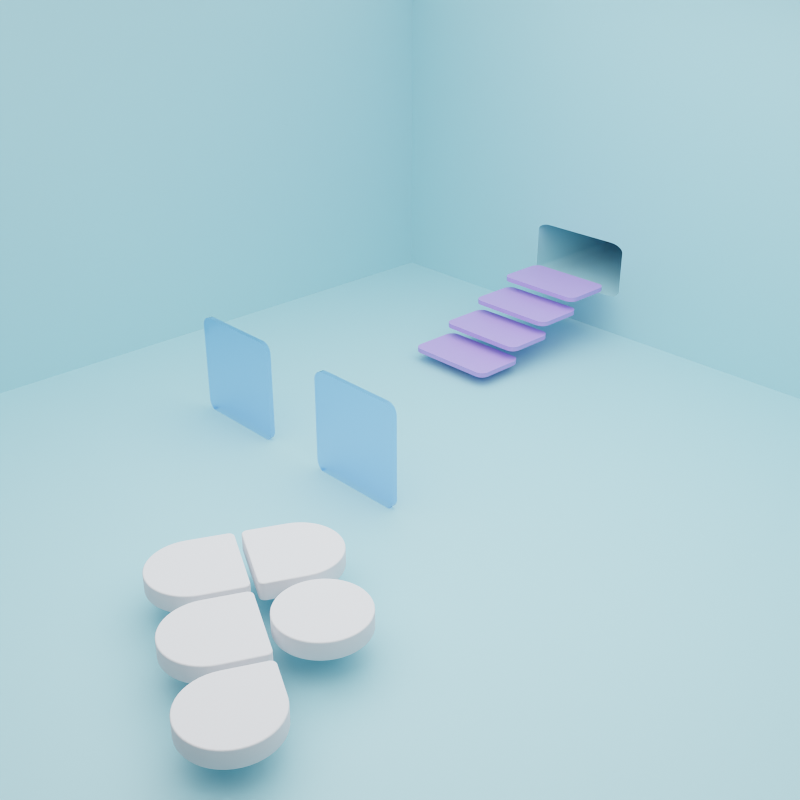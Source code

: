 # Source: figma.blend  (saved by Blender 3.0.42; exported with 4.5.12 LTS)
import bpy
from mathutils import Matrix  # noqa: F401  (used for matrix-valued properties, if any)

bpy.ops.wm.read_factory_settings(use_empty=True)
scene = bpy.context.scene
scene.name = 'Scene'

# ---- collections
col_collection = bpy.data.collections.new('Collection'); scene.collection.children.link(col_collection)
col_figma_svg = bpy.data.collections.new('figma.svg'); scene.collection.children.link(col_figma_svg)

# ---- materials (node trees are filled in below, after node groups)
mat_material_001 = bpy.data.materials.new('Material.001')
mat_material_002 = bpy.data.materials.new('Material.002')
mat_material_003 = bpy.data.materials.new('Material.003')
mat_svgmat = bpy.data.materials.new('SVGMat')
mat_svgmat.diffuse_color = (0.7379, 0.7605, 0.807, 1.0)
mat_svgmat.roughness = 0.8762

# ---- material node trees
mat_material_001.use_nodes = True; mat_material_001.node_tree.nodes.clear()
_N = mat_material_001.node_tree.nodes; _L = mat_material_001.node_tree.links
n0 = _N.new('ShaderNodeBsdfPrincipled'); n0.name = 'Principled BSDF'; n0.location = (10, 300)
n0.distribution = 'GGX'
n0.subsurface_method = 'RANDOM_WALK_SKIN'
n0.inputs[0].default_value = (0.3321, 0.6354, 0.7379, 1.0)
n0.inputs[2].default_value = 0.5709
n0.inputs[3].default_value = 1.45
n0.inputs[13].default_value = 0.5866
n0.inputs[27].default_value = (0.0, 0.0, 0.0, 1.0)
n0.inputs[28].default_value = 1.0
n1 = _N.new('ShaderNodeOutputMaterial'); n1.name = 'Material Output'; n1.location = (300, 300)
_L.new(n0.outputs[0], n1.inputs[0])
n1.is_active_output = True
mat_material_002.use_nodes = True; mat_material_002.node_tree.nodes.clear()
_N = mat_material_002.node_tree.nodes; _L = mat_material_002.node_tree.links
n0 = _N.new('ShaderNodeOutputMaterial'); n0.name = 'Material Output'; n0.location = (300, 300)
n1 = _N.new('ShaderNodeBsdfGlass'); n1.name = 'Glass BSDF'; n1.location = (10, 300)
n1.distribution = 'BECKMANN'
n1.inputs[0].default_value = (0.7073, 0.7928, 1.0, 1.0)
n1.inputs[1].default_value = 0.3504
n1.inputs[2].default_value = 0.95
_L.new(n1.outputs[0], n0.inputs[0])
n0.is_active_output = True
mat_material_003.use_nodes = True; mat_material_003.node_tree.nodes.clear()
_N = mat_material_003.node_tree.nodes; _L = mat_material_003.node_tree.links
n0 = _N.new('ShaderNodeBsdfPrincipled'); n0.name = 'Principled BSDF'; n0.location = (10, 300)
n0.distribution = 'GGX'
n0.subsurface_method = 'RANDOM_WALK_SKIN'
n0.inputs[0].default_value = (0.3805, 0.2712, 0.8, 1.0)
n0.inputs[3].default_value = 1.45
n0.inputs[27].default_value = (0.0, 0.0, 0.0, 1.0)
n0.inputs[28].default_value = 1.0
n1 = _N.new('ShaderNodeOutputMaterial'); n1.name = 'Material Output'; n1.location = (300, 300)
_L.new(n0.outputs[0], n1.inputs[0])
n1.is_active_output = True

# ---- world
world_world = bpy.data.worlds.new('World'); scene.world = world_world
world_world.use_nodes = True; world_world.node_tree.nodes.clear()
_N = world_world.node_tree.nodes; _L = world_world.node_tree.links
n0 = _N.new('ShaderNodeOutputWorld'); n0.name = 'World Output'; n0.location = (300, 300)
n1 = _N.new('ShaderNodeBackground'); n1.name = 'Background'; n1.location = (10, 300)
n1.inputs[0].default_value = (0.05088, 0.05088, 0.05088, 1.0)
_L.new(n1.outputs[0], n0.inputs[0])
n0.is_active_output = True
world_world.color = (0.05088, 0.05088, 0.05088)
world_world.use_sun_shadow = False
world_world.sun_shadow_jitter_overblur = 0.0

# ---- cameras
cam_camera = bpy.data.cameras.new('Camera')
cam_camera.clip_end = 100.0
cam_camera.ortho_scale = 7.314

# ---- lights
light_area = bpy.data.lights.new('Area', 'AREA')
light_area.transmission_factor = 0.0
light_area.energy = 392.7
light_area.shadow_soft_size = 1.0
light_area.shadow_maximum_resolution = 0.003
light_area.use_absolute_resolution = True
light_area.size = 1.0
light_area.size_y = 1.0
light_area_001 = bpy.data.lights.new('Area.001', 'AREA')
light_area_001.transmission_factor = 0.0
light_area_001.energy = 392.7
light_area_001.shadow_soft_size = 1.0
light_area_001.shadow_maximum_resolution = 0.003
light_area_001.use_absolute_resolution = True
light_area_001.size = 1.0
light_area_001.size_y = 1.0
light_area_002 = bpy.data.lights.new('Area.002', 'AREA')
light_area_002.transmission_factor = 0.0
light_area_002.energy = 392.7
light_area_002.shadow_soft_size = 1.0
light_area_002.shadow_maximum_resolution = 0.003
light_area_002.use_absolute_resolution = True
light_area_002.size = 1.0
light_area_002.size_y = 1.0

# ---- meshes
me_plane = bpy.data.meshes.new('Plane')
me_plane.from_pydata([(-1.0, -1.0, 0.0), (1.0, -1.0, 0.0), (-1.0, 1.0, 0.0), (1.0, 1.0, 0.0)], [], [(0, 1, 3, 2)])
_uv = me_plane.uv_layers.new(name='UVMap')
_uv.uv.foreach_set('vector', [0.0, 0.0, 1.0, 0.0, 1.0, 1.0, 0.0, 1.0])
me_plane.materials.append(mat_material_001)
me_plane.use_remesh_fix_poles = True
me_plane.use_remesh_preserve_attributes = False
me_plane.update()
me_plane_001 = bpy.data.meshes.new('Plane.001')
me_plane_001.from_pydata([(-1.0, -1.0, 0.0), (1.0, -1.0, 0.0), (-1.0, 1.0, 0.0), (1.0, 1.0, 0.0), (-1.0, 1.0, 0.0), (-1.0, -1.0, 0.0), (1.0, -1.0, 0.0), (1.0, 1.0, 0.0), (-1.0, 1.0, -0.3045), (-1.0, -1.0, -0.3045), (1.0, -1.0, -0.3045), (1.0, 1.0, -0.3045), (-1.0, 0.7507, 0.0), (-1.0, 0.5007, 0.0), (-1.0, 0.2507, 0.0), (-1.0, 0.0007003, 0.0), (-1.0, -0.2493, 0.0), (-1.0, -0.4993, 0.0), (-1.0, -0.7493, 0.0), (1.0, -0.7493, 0.0), (1.0, -0.4993, 0.0), (1.0, -0.2493, 0.0), (1.0, 0.0007003, 0.0), (1.0, 0.2507, 0.0), (1.0, 0.5007, 0.0), (1.0, 0.7507, 0.0), (-1.0, 0.7507, 0.0), (-1.0, 0.5007, 0.0), (-1.0, 0.2507, 0.0), (-1.0, 0.0007003, 0.0), (-1.0, -0.2493, 0.0), (-1.0, -0.4993, 0.0), (-1.0, -0.7493, 0.0), (1.0, -0.7493, 0.0), (1.0, -0.4993, 0.0), (1.0, -0.2493, 0.0), (1.0, 0.0007003, 0.0), (1.0, 0.2507, 0.0), (1.0, 0.5007, 0.0), (1.0, 0.7507, 0.0), (-1.0, 0.7507, -0.3045), (-1.0, 0.5007, -0.3045), (-1.0, 0.2507, -0.3045), (-1.0, 0.0007003, -0.3045), (-1.0, -0.2493, -0.3045), (-1.0, -0.4993, -0.3045), (-1.0, -0.7493, -0.3045), (1.0, -0.7493, -0.3045), (1.0, -0.4993, -0.3045), (1.0, -0.2493, -0.3045), (1.0, 0.0007003, -0.3045), (1.0, 0.2507, -0.3045), (1.0, 0.5007, -0.3045), (1.0, 0.7507, -0.3045), (-0.75, -1.0, 0.0), (-0.5, -1.0, 0.0), (-0.25, -1.0, 0.0), (0.0, -1.0, 0.0), (0.25, -1.0, 0.0), (0.5, -1.0, 0.0), (0.75, -1.0, 0.0), (0.75, 1.0, 0.0), (0.5, 1.0, 0.0), (0.25, 1.0, 0.0), (0.0, 1.0, 0.0), (-0.25, 1.0, 0.0), (-0.5, 1.0, 0.0), (-0.75, 1.0, 0.0), (-0.75, -1.0, 0.0), (-0.5, -1.0, 0.0), (-0.25, -1.0, 0.0), (0.0, -1.0, 0.0), (0.25, -1.0, 0.0), (0.5, -1.0, 0.0), (0.75, -1.0, 0.0), (0.75, 1.0, 0.0), (0.5, 1.0, 0.0), (0.25, 1.0, 0.0), (0.0, 1.0, 0.0), (-0.25, 1.0, 0.0), (-0.5, 1.0, 0.0), (-0.75, 1.0, 0.0), (-0.75, -1.0, -0.3045), (-0.5, -1.0, -0.3045), (-0.25, -1.0, -0.3045), (0.0, -1.0, -0.3045), (0.25, -1.0, -0.3045), (1.0, -0.4993, -0.8262), (0.75, -1.0, -0.3045), (0.75, 1.0, -0.3045), (0.5, 1.0, -0.3045), (0.25, 1.0, -0.3045), (0.0, 1.0, -0.3045), (-0.25, 1.0, -0.3045), (-0.5, 1.0, -0.3045), (-0.75, 1.0, -0.3045), (0.0, -1.0, -0.8262), (-0.5, -1.0, -0.5217), (1.0, -0.7493, -0.8262), (-1.0, 0.5007, -0.8262), (1.0, 1.0, -0.8262), (0.75, -1.0, -0.8262), (-1.0, -0.7493, -0.8262), (-0.25, 1.0, -0.8262), (-0.25, -1.0, -0.8262), (-0.75, -1.0, -0.5217), (-1.0, -0.4993, -0.8262), (-1.0, 0.7507, -0.8262), (1.0, 0.7507, -0.8262), (-1.0, -1.0, -0.8262), (0.0, 1.0, -0.8262), (-0.5, -1.0, -0.8262), (1.0, 0.5007, -0.8262), (-1.0, -0.2493, -0.8262), (-1.0, 1.0, -0.8262), (1.0, -1.0, -0.8262), (0.25, 1.0, -0.8262), (-0.75, -1.0, -0.8262), (1.0, 0.2507, -0.8262), (-1.0, 0.0007002, -0.8262), (-0.75, 1.0, -0.8262), (0.5, 1.0, -0.8262), (0.75, -1.0, -0.5217), (1.0, 0.0007002, -0.8262), (-1.0, 0.2507, -0.8262), (0.75, 1.0, -0.8262), (0.5, -1.0, -0.5217), (1.0, -0.2493, -0.8262), (-0.5, 1.0, -0.8262), (0.25, -1.0, -0.8262), (0.25, -1.0, -0.5217), (-0.75, -0.7493, 0.0), (-0.5, -0.7493, 0.0), (-0.25, -0.7493, 0.0), (0.0, -0.7493, 0.0), (0.25, -0.7493, 0.0), (0.5, -0.7493, 0.0), (0.75, -0.7493, 0.0), (-0.75, -0.4993, 0.0), (0.0, -0.4993, 0.0), (0.25, -0.4993, 0.0), (0.5, -0.4993, 0.0), (0.75, -0.4993, 0.0), (-0.75, -0.2493, 0.0), (0.0, -0.2493, 0.0), (0.25, -0.2493, 0.0), (0.5, -0.2493, 0.0), (0.75, -0.2493, 0.0), (-0.75, 0.0007003, 0.0), (-0.5, 0.0007003, 0.0), (-0.25, 0.0007003, 0.0), (0.0, 0.0007003, 0.0), (0.25, 0.0007003, 0.0), (0.5, 0.0007003, 0.0), (0.75, 0.0007003, 0.0), (-0.75, 0.2507, 0.0), (-0.5, 0.2507, 0.0), (-0.25, 0.2507, 0.0), (0.0, 0.2507, 0.0), (0.25, 0.2507, 0.0), (0.5, 0.2507, 0.0), (0.75, 0.2507, 0.0), (-0.75, 0.5007, 0.0), (-0.5, 0.5007, 0.0), (-0.25, 0.5007, 0.0), (0.0, 0.5007, 0.0), (0.25, 0.5007, 0.0), (0.5, 0.5007, 0.0), (0.75, 0.5007, 0.0), (-0.75, 0.7507, 0.0), (-0.5, 0.7507, 0.0), (-0.25, 0.7507, 0.0), (0.0, 0.7507, 0.0), (0.25, 0.7507, 0.0), (0.5, 0.7507, 0.0), (0.75, 0.7507, 0.0), (-0.2843, -0.2493, -0.464), (-0.25, -0.2836, -0.464), (-0.279, -0.2497, -0.464), (-0.2737, -0.251, -0.464), (-0.2687, -0.253, -0.464), (-0.2641, -0.2559, -0.464), (-0.2601, -0.2594, -0.464), (-0.2566, -0.2634, -0.464), (-0.2537, -0.268, -0.464), (-0.2517, -0.273, -0.464), (-0.2504, -0.2783, -0.464), (-0.5, -0.2836, -0.464), (-0.4657, -0.2493, -0.464), (-0.4996, -0.2783, -0.464), (-0.4983, -0.273, -0.464), (-0.4963, -0.268, -0.464), (-0.4934, -0.2634, -0.464), (-0.4899, -0.2594, -0.464), (-0.4859, -0.2559, -0.464), (-0.4813, -0.253, -0.464), (-0.4763, -0.251, -0.464), (-0.471, -0.2497, -0.464), (-0.25, -0.465, -0.464), (-0.2843, -0.4993, -0.464), (-0.2504, -0.4703, -0.464), (-0.2517, -0.4756, -0.464), (-0.2537, -0.4806, -0.464), (-0.2566, -0.4852, -0.464), (-0.2601, -0.4892, -0.464), (-0.2641, -0.4927, -0.464), (-0.2687, -0.4956, -0.464), (-0.2737, -0.4976, -0.464), (-0.279, -0.4989, -0.464), (-0.4657, -0.4993, -0.464), (-0.5, -0.465, -0.464), (-0.471, -0.4989, -0.464), (-0.4763, -0.4976, -0.464), (-0.4813, -0.4956, -0.464), (-0.4859, -0.4927, -0.464), (-0.4899, -0.4892, -0.464), (-0.4934, -0.4852, -0.464), (-0.4963, -0.4806, -0.464), (-0.4983, -0.4756, -0.464), (-0.4996, -0.4703, -0.464), (-0.5, -0.465, 0.0), (-0.4657, -0.4993, 0.0), (-0.5, -0.5336, 0.0), (-0.5343, -0.4993, 0.0), (-0.4996, -0.4703, 0.0), (-0.4983, -0.4756, 0.0), (-0.4963, -0.4806, 0.0), (-0.4934, -0.4852, 0.0), (-0.4899, -0.4892, 0.0), (-0.4859, -0.4927, 0.0), (-0.4813, -0.4956, 0.0), (-0.4763, -0.4976, 0.0), (-0.471, -0.4989, 0.0), (-0.2843, -0.4993, 0.0), (-0.25, -0.465, 0.0), (-0.2157, -0.4993, 0.0), (-0.25, -0.5336, 0.0), (-0.279, -0.4989, 0.0), (-0.2737, -0.4976, 0.0), (-0.2687, -0.4956, 0.0), (-0.2641, -0.4927, 0.0), (-0.2601, -0.4892, 0.0), (-0.2566, -0.4852, 0.0), (-0.2537, -0.4806, 0.0), (-0.2517, -0.4756, 0.0), (-0.2504, -0.4703, 0.0), (-0.4657, -0.2493, 0.0), (-0.5, -0.2836, 0.0), (-0.5343, -0.2493, 0.0), (-0.5, -0.215, 0.0), (-0.471, -0.2497, 0.0), (-0.4763, -0.251, 0.0), (-0.4813, -0.253, 0.0), (-0.4859, -0.2559, 0.0), (-0.4899, -0.2594, 0.0), (-0.4934, -0.2634, 0.0), (-0.4963, -0.268, 0.0), (-0.4983, -0.273, 0.0), (-0.4996, -0.2783, 0.0), (-0.25, -0.2836, 0.0), (-0.2843, -0.2493, 0.0), (-0.25, -0.215, 0.0), (-0.2157, -0.2493, 0.0), (-0.2504, -0.2783, 0.0), (-0.2517, -0.273, 0.0), (-0.2537, -0.268, 0.0), (-0.2566, -0.2634, 0.0), (-0.2601, -0.2594, 0.0), (-0.2641, -0.2559, 0.0), (-0.2687, -0.253, 0.0), (-0.2737, -0.251, 0.0), (-0.279, -0.2497, 0.0), (-0.4657, -0.4993, -0.2673), (-0.5, -0.465, -0.2673), (-0.471, -0.4989, -0.2673), (-0.4763, -0.4976, -0.2673), (-0.4813, -0.4956, -0.2673), (-0.4859, -0.4927, -0.2673), (-0.4899, -0.4892, -0.2673), (-0.4934, -0.4852, -0.2673), (-0.4963, -0.4806, -0.2673), (-0.4983, -0.4756, -0.2673), (-0.4996, -0.4703, -0.2673), (-0.25, -0.465, -0.2673), (-0.2843, -0.4993, -0.2673), (-0.2504, -0.4703, -0.2673), (-0.2517, -0.4756, -0.2673), (-0.2537, -0.4806, -0.2673), (-0.2566, -0.4852, -0.2673), (-0.2601, -0.4892, -0.2673), (-0.2641, -0.4927, -0.2673), (-0.2687, -0.4956, -0.2673), (-0.2737, -0.4976, -0.2673), (-0.279, -0.4989, -0.2673), (-0.5, -0.2836, -0.2673), (-0.4657, -0.2493, -0.2673), (-0.4996, -0.2783, -0.2673), (-0.4983, -0.273, -0.2673), (-0.4963, -0.268, -0.2673), (-0.4934, -0.2634, -0.2673), (-0.4899, -0.2594, -0.2673), (-0.4859, -0.2559, -0.2673), (-0.4813, -0.253, -0.2673), (-0.4763, -0.251, -0.2673), (-0.471, -0.2497, -0.2673), (-0.2843, -0.2493, -0.2673), (-0.25, -0.2836, -0.2673), (-0.279, -0.2497, -0.2673), (-0.2737, -0.251, -0.2673), (-0.2687, -0.253, -0.2673), (-0.2641, -0.2559, -0.2673), (-0.2601, -0.2594, -0.2673), (-0.2566, -0.2634, -0.2673), (-0.2537, -0.268, -0.2673), (-0.2517, -0.273, -0.2673), (-0.2504, -0.2783, -0.2673)], [], [(175, 61, 3, 25), (81, 4, 8, 95), (67, 2, 4, 81), (60, 1, 6, 74), (25, 3, 7, 39), (18, 0, 5, 32), (74, 6, 10, 88), (39, 7, 11, 53), (32, 5, 9, 46), (4, 26, 40, 8), (26, 27, 41, 40), (27, 28, 42, 41), (28, 29, 43, 42), (29, 30, 44, 43), (30, 31, 45, 44), (31, 32, 46, 45), (6, 33, 47, 10), (33, 34, 48, 47), (34, 35, 49, 48), (35, 36, 50, 49), (36, 37, 51, 50), (37, 38, 52, 51), (38, 39, 53, 52), (95, 8, 114, 120), (284, 272, 209, 199), (2, 12, 26, 4), (12, 13, 27, 26), (13, 14, 28, 27), (14, 15, 29, 28), (15, 16, 30, 29), (16, 17, 31, 30), (17, 18, 32, 31), (1, 19, 33, 6), (19, 20, 34, 33), (20, 21, 35, 34), (21, 22, 36, 35), (22, 23, 37, 36), (23, 24, 38, 37), (24, 25, 39, 38), (60, 137, 19, 1), (137, 142, 20, 19), (142, 147, 21, 20), (147, 154, 22, 21), (154, 161, 23, 22), (161, 168, 24, 23), (168, 175, 25, 24), (13, 12, 169, 162), (162, 169, 170, 163), (163, 170, 171, 164), (164, 171, 172, 165), (165, 172, 173, 166), (166, 173, 174, 167), (167, 174, 175, 168), (14, 13, 162, 155), (155, 162, 163, 156), (156, 163, 164, 157), (157, 164, 165, 158), (158, 165, 166, 159), (159, 166, 167, 160), (160, 167, 168, 161), (15, 14, 155, 148), (148, 155, 156, 149), (149, 156, 157, 150), (150, 157, 158, 151), (151, 158, 159, 152), (152, 159, 160, 153), (153, 160, 161, 154), (16, 15, 148, 143), (260, 305, 295, 246), (262, 261, 150, 151, 144), (144, 151, 152, 145), (145, 152, 153, 146), (146, 153, 154, 147), (17, 16, 143, 138), (132, 222, 221, 233, 236, 133), (133, 236, 235, 139, 134), (234, 283, 306, 259), (139, 144, 145, 140), (140, 145, 146, 141), (141, 146, 147, 142), (18, 17, 138, 131), (233, 221, 272, 284), (247, 294, 273, 220), (235, 234, 259, 262, 144, 139), (134, 139, 140, 135), (135, 140, 141, 136), (136, 141, 142, 137), (0, 18, 131, 54), (54, 131, 132, 55), (55, 132, 133, 56), (56, 133, 134, 57), (57, 134, 135, 58), (58, 135, 136, 59), (59, 136, 137, 60), (44, 45, 106, 113), (85, 86, 129, 96), (131, 138, 223, 222, 132), (86, 72, 130, 129), (88, 10, 115, 101), (47, 48, 87, 98), (69, 83, 111, 97), (94, 95, 120, 128), (83, 84, 104, 111), (73, 74, 122, 126), (82, 68, 105, 117), (91, 92, 110, 116), (9, 82, 117, 109), (45, 46, 102, 106), (48, 49, 127, 87), (50, 51, 118, 123), (90, 91, 116, 121), (40, 41, 99, 107), (68, 69, 97, 105), (53, 11, 100, 108), (273, 294, 187, 210), (11, 89, 125, 100), (89, 90, 121, 125), (52, 53, 108, 112), (92, 93, 103, 110), (43, 44, 113, 119), (84, 85, 96, 104), (306, 283, 198, 177), (108, 100, 125, 121, 116, 110, 103, 128, 120, 114, 107, 99, 124, 119, 113, 106, 102, 109, 117, 105, 97, 111, 104, 96, 129, 130, 126, 122, 101, 115, 98, 87, 127, 123, 118, 112), (51, 52, 112, 118), (8, 40, 107, 114), (41, 42, 124, 99), (46, 9, 109, 102), (10, 47, 98, 115), (5, 68, 82, 9), (69, 70, 84, 83), (70, 71, 85, 84), (71, 72, 86, 85), (42, 43, 119, 124), (93, 94, 128, 103), (74, 88, 101, 122), (72, 73, 126, 130), (0, 54, 68, 5), (54, 55, 69, 68), (55, 56, 70, 69), (56, 57, 71, 70), (57, 58, 72, 71), (58, 59, 73, 72), (59, 60, 74, 73), (3, 61, 75, 7), (61, 62, 76, 75), (62, 63, 77, 76), (63, 64, 78, 77), (64, 65, 79, 78), (65, 66, 80, 79), (66, 67, 81, 80), (7, 75, 89, 11), (75, 76, 90, 89), (76, 77, 91, 90), (77, 78, 92, 91), (78, 79, 93, 92), (79, 80, 94, 93), (80, 81, 95, 94), (12, 2, 67, 169), (169, 67, 66, 170), (170, 66, 65, 171), (171, 65, 64, 172), (172, 64, 63, 173), (173, 63, 62, 174), (174, 62, 61, 175), (246, 249, 149, 150, 261, 260), (143, 148, 149, 249, 248), (209, 211, 212, 213, 214, 215, 216, 217, 218, 219, 210, 187, 189, 190, 191, 192, 193, 194, 195, 196, 197, 188, 176, 178, 179, 180, 181, 182, 183, 184, 185, 186, 177, 198, 200, 201, 202, 203, 204, 205, 206, 207, 208, 199), (49, 50, 123, 127), (138, 143, 248, 247, 220, 223), (220, 224, 225, 226, 227, 228, 229, 230, 231, 232, 221, 222, 223), (233, 237, 238, 239, 240, 241, 242, 243, 244, 245, 234, 235, 236), (246, 250, 251, 252, 253, 254, 255, 256, 257, 258, 247, 248, 249), (259, 263, 264, 265, 266, 267, 268, 269, 270, 271, 260, 261, 262), (209, 272, 274, 211), (211, 274, 275, 212), (212, 275, 276, 213), (213, 276, 277, 214), (214, 277, 278, 215), (215, 278, 279, 216), (216, 279, 280, 217), (217, 280, 281, 218), (218, 281, 282, 219), (219, 282, 273, 210), (176, 305, 307, 178), (178, 307, 308, 179), (179, 308, 309, 180), (180, 309, 310, 181), (181, 310, 311, 182), (182, 311, 312, 183), (183, 312, 313, 184), (184, 313, 314, 185), (185, 314, 315, 186), (186, 315, 306, 177), (284, 199, 208, 293), (293, 208, 207, 292), (292, 207, 206, 291), (291, 206, 205, 290), (290, 205, 204, 289), (289, 204, 203, 288), (288, 203, 202, 287), (287, 202, 201, 286), (286, 201, 200, 285), (285, 200, 198, 283), (187, 294, 296, 189), (189, 296, 297, 190), (190, 297, 298, 191), (191, 298, 299, 192), (192, 299, 300, 193), (193, 300, 301, 194), (194, 301, 302, 195), (195, 302, 303, 196), (196, 303, 304, 197), (197, 304, 295, 188), (220, 273, 282, 224), (224, 282, 281, 225), (225, 281, 280, 226), (226, 280, 279, 227), (227, 279, 278, 228), (228, 278, 277, 229), (229, 277, 276, 230), (230, 276, 275, 231), (231, 275, 274, 232), (232, 274, 272, 221), (283, 234, 245, 285), (285, 245, 244, 286), (286, 244, 243, 287), (287, 243, 242, 288), (288, 242, 241, 289), (289, 241, 240, 290), (290, 240, 239, 291), (291, 239, 238, 292), (292, 238, 237, 293), (293, 237, 233, 284), (305, 260, 271, 307), (307, 271, 270, 308), (308, 270, 269, 309), (309, 269, 268, 310), (310, 268, 267, 311), (311, 267, 266, 312), (312, 266, 265, 313), (313, 265, 264, 314), (314, 264, 263, 315), (315, 263, 259, 306), (294, 247, 258, 296), (296, 258, 257, 297), (297, 257, 256, 298), (298, 256, 255, 299), (299, 255, 254, 300), (300, 254, 253, 301), (301, 253, 252, 302), (302, 252, 251, 303), (303, 251, 250, 304), (304, 250, 246, 295), (295, 305, 176, 188)])
_uv = me_plane_001.uv_layers.new(name='UVMap')
_uv.uv.foreach_set('vector', [0.875, 0.8754, 0.875, 1.0, 1.0, 1.0, 1.0, 0.8754, 0.125, 1.0, 0.0, 1.0, 0.0, 1.0, 0.125, 1.0, 0.125, 1.0, 0.0, 1.0, 0.0, 1.0, 0.125, 1.0, 0.875, 0.0, 1.0, 0.0, 1.0, 0.0, 0.875, 0.0, 1.0, 0.8754, 1.0, 1.0, 1.0, 1.0, 1.0, 0.8754, 0.0, 0.1254, 0.0, 0.0, 0.0, 0.0, 0.0, 0.1254, 0.875, 0.0, 1.0, 0.0, 1.0, 0.0, 0.875, 0.0, 1.0, 0.8754, 1.0, 1.0, 1.0, 1.0, 1.0, 0.8754, 0.0, 0.1254, 0.0, 0.0, 0.0, 0.0, 0.0, 0.1254, 0.0, 1.0, 0.0, 0.8754, 0.0, 0.8754, 0.0, 1.0, 0.0, 0.8754, 0.0, 0.7504, 0.0, 0.7504, 0.0, 0.8754, 0.0, 0.7504, 0.0, 0.6254, 0.0, 0.6254, 0.0, 0.7504, 0.0, 0.6254, 0.0, 0.5004, 0.0, 0.5004, 0.0, 0.6254, 0.0, 0.5004, 0.0, 0.3754, 0.0, 0.3754, 0.0, 0.5004, 0.0, 0.3754, 0.0, 0.2504, 0.0, 0.2504, 0.0, 0.3754, 0.0, 0.2504, 0.0, 0.1254, 0.0, 0.1254, 0.0, 0.2504, 1.0, 0.0, 1.0, 0.1254, 1.0, 0.1254, 1.0, 0.0, 1.0, 0.1254, 1.0, 0.2504, 1.0, 0.2504, 1.0, 0.1254, 1.0, 0.2504, 1.0, 0.3754, 1.0, 0.3754, 1.0, 0.2504, 1.0, 0.3754, 1.0, 0.5004, 1.0, 0.5004, 1.0, 0.3754, 1.0, 0.5004, 1.0, 0.6254, 1.0, 0.6254, 1.0, 0.5004, 1.0, 0.6254, 1.0, 0.7504, 1.0, 0.7504, 1.0, 0.6254, 1.0, 0.7504, 1.0, 0.8754, 1.0, 0.8754, 1.0, 0.7504, 0.125, 1.0, 0.0, 1.0, 0.0, 1.0, 0.125, 1.0, 0.3578, 0.2504, 0.2672, 0.2504, 0.2672, 0.2504, 0.3578, 0.2504, 0.0, 1.0, 0.0, 0.8754, 0.0, 0.8754, 0.0, 1.0, 0.0, 0.8754, 0.0, 0.7504, 0.0, 0.7504, 0.0, 0.8754, 0.0, 0.7504, 0.0, 0.6254, 0.0, 0.6254, 0.0, 0.7504, 0.0, 0.6254, 0.0, 0.5004, 0.0, 0.5004, 0.0, 0.6254, 0.0, 0.5004, 0.0, 0.3754, 0.0, 0.3754, 0.0, 0.5004, 0.0, 0.3754, 0.0, 0.2504, 0.0, 0.2504, 0.0, 0.3754, 0.0, 0.2504, 0.0, 0.1254, 0.0, 0.1254, 0.0, 0.2504, 1.0, 0.0, 1.0, 0.1254, 1.0, 0.1254, 1.0, 0.0, 1.0, 0.1254, 1.0, 0.2504, 1.0, 0.2504, 1.0, 0.1254, 1.0, 0.2504, 1.0, 0.3754, 1.0, 0.3754, 1.0, 0.2504, 1.0, 0.3754, 1.0, 0.5004, 1.0, 0.5004, 1.0, 0.3754, 1.0, 0.5004, 1.0, 0.6254, 1.0, 0.6254, 1.0, 0.5004, 1.0, 0.6254, 1.0, 0.7504, 1.0, 0.7504, 1.0, 0.6254, 1.0, 0.7504, 1.0, 0.8754, 1.0, 0.8754, 1.0, 0.7504, 0.875, 0.0, 0.875, 0.1254, 1.0, 0.1254, 1.0, 0.0, 0.875, 0.1254, 0.875, 0.2504, 1.0, 0.2504, 1.0, 0.1254, 0.875, 0.2504, 0.875, 0.3754, 1.0, 0.3754, 1.0, 0.2504, 0.875, 0.3754, 0.875, 0.5004, 1.0, 0.5004, 1.0, 0.3754, 0.875, 0.5004, 0.875, 0.6254, 1.0, 0.6254, 1.0, 0.5004, 0.875, 0.6254, 0.875, 0.7504, 1.0, 0.7504, 1.0, 0.6254, 0.875, 0.7504, 0.875, 0.8754, 1.0, 0.8754, 1.0, 0.7504, 0.0, 0.7504, 0.0, 0.8754, 0.125, 0.8754, 0.125, 0.7504, 0.125, 0.7504, 0.125, 0.8754, 0.25, 0.8754, 0.25, 0.7504, 0.25, 0.7504, 0.25, 0.8754, 0.375, 0.8754, 0.375, 0.7504, 0.375, 0.7504, 0.375, 0.8754, 0.5, 0.8754, 0.5, 0.7504, 0.5, 0.7504, 0.5, 0.8754, 0.625, 0.8754, 0.625, 0.7504, 0.625, 0.7504, 0.625, 0.8754, 0.75, 0.8754, 0.75, 0.7504, 0.75, 0.7504, 0.75, 0.8754, 0.875, 0.8754, 0.875, 0.7504, 0.0, 0.6254, 0.0, 0.7504, 0.125, 0.7504, 0.125, 0.6254, 0.125, 0.6254, 0.125, 0.7504, 0.25, 0.7504, 0.25, 0.6254, 0.25, 0.6254, 0.25, 0.7504, 0.375, 0.7504, 0.375, 0.6254, 0.375, 0.6254, 0.375, 0.7504, 0.5, 0.7504, 0.5, 0.6254, 0.5, 0.6254, 0.5, 0.7504, 0.625, 0.7504, 0.625, 0.6254, 0.625, 0.6254, 0.625, 0.7504, 0.75, 0.7504, 0.75, 0.6254, 0.75, 0.6254, 0.75, 0.7504, 0.875, 0.7504, 0.875, 0.6254, 0.0, 0.5004, 0.0, 0.6254, 0.125, 0.6254, 0.125, 0.5004, 0.125, 0.5004, 0.125, 0.6254, 0.25, 0.6254, 0.25, 0.5004, 0.25, 0.5004, 0.25, 0.6254, 0.375, 0.6254, 0.375, 0.5004, 0.375, 0.5004, 0.375, 0.6254, 0.5, 0.6254, 0.5, 0.5004, 0.5, 0.5004, 0.5, 0.6254, 0.625, 0.6254, 0.625, 0.5004, 0.625, 0.5004, 0.625, 0.6254, 0.75, 0.6254, 0.75, 0.5004, 0.75, 0.5004, 0.75, 0.6254, 0.875, 0.6254, 0.875, 0.5004, 0.0, 0.3754, 0.0, 0.5004, 0.125, 0.5004, 0.125, 0.3754, 0.3578, 0.3754, 0.3578, 0.3754, 0.2672, 0.3754, 0.2672, 0.3754, 0.3922, 0.3754, 0.375, 0.3925, 0.375, 0.5004, 0.5, 0.5004, 0.5, 0.3754, 0.5, 0.3754, 0.5, 0.5004, 0.625, 0.5004, 0.625, 0.3754, 0.625, 0.3754, 0.625, 0.5004, 0.75, 0.5004, 0.75, 0.3754, 0.75, 0.3754, 0.75, 0.5004, 0.875, 0.5004, 0.875, 0.3754, 0.0, 0.2504, 0.0, 0.3754, 0.125, 0.3754, 0.125, 0.2504, 0.25, 0.1254, 0.25, 0.2332, 0.2672, 0.2504, 0.3578, 0.2504, 0.375, 0.2332, 0.375, 0.1254, 0.375, 0.1254, 0.375, 0.2332, 0.3922, 0.2504, 0.5, 0.2504, 0.5, 0.1254, 0.375, 0.2675, 0.375, 0.2675, 0.375, 0.3582, 0.375, 0.3582, 0.5, 0.2504, 0.5, 0.3754, 0.625, 0.3754, 0.625, 0.2504, 0.625, 0.2504, 0.625, 0.3754, 0.75, 0.3754, 0.75, 0.2504, 0.75, 0.2504, 0.75, 0.3754, 0.875, 0.3754, 0.875, 0.2504, 0.0, 0.1254, 0.0, 0.2504, 0.125, 0.2504, 0.125, 0.1254, 0.3578, 0.2504, 0.2672, 0.2504, 0.2672, 0.2504, 0.3578, 0.2504, 0.25, 0.3582, 0.25, 0.3582, 0.25, 0.2675, 0.25, 0.2675, 0.3922, 0.2504, 0.375, 0.2675, 0.375, 0.3582, 0.3922, 0.3754, 0.5, 0.3754, 0.5, 0.2504, 0.5, 0.1254, 0.5, 0.2504, 0.625, 0.2504, 0.625, 0.1254, 0.625, 0.1254, 0.625, 0.2504, 0.75, 0.2504, 0.75, 0.1254, 0.75, 0.1254, 0.75, 0.2504, 0.875, 0.2504, 0.875, 0.1254, 0.0, 0.0, 0.0, 0.1254, 0.125, 0.1254, 0.125, 0.0, 0.125, 0.0, 0.125, 0.1254, 0.25, 0.1254, 0.25, 0.0, 0.25, 0.0, 0.25, 0.1254, 0.375, 0.1254, 0.375, 0.0, 0.375, 0.0, 0.375, 0.1254, 0.5, 0.1254, 0.5, 0.0, 0.5, 0.0, 0.5, 0.1254, 0.625, 0.1254, 0.625, 0.0, 0.625, 0.0, 0.625, 0.1254, 0.75, 0.1254, 0.75, 0.0, 0.75, 0.0, 0.75, 0.1254, 0.875, 0.1254, 0.875, 0.0, 0.0, 0.3754, 0.0, 0.2504, 0.0, 0.2504, 0.0, 0.3754, 0.5, 0.0, 0.625, 0.0, 0.625, 0.0, 0.5, 0.0, 0.125, 0.1254, 0.125, 0.2504, 0.2328, 0.2504, 0.25, 0.2332, 0.25, 0.1254, 0.625, 0.0, 0.625, 0.0, 0.625, 0.0, 0.625, 0.0, 0.875, 0.0, 1.0, 0.0, 1.0, 0.0, 0.875, 0.0, 1.0, 0.1254, 1.0, 0.2504, 1.0, 0.2504, 1.0, 0.1254, 0.25, 0.0, 0.25, 0.0, 0.25, 0.0, 0.25, 0.0, 0.25, 1.0, 0.125, 1.0, 0.125, 1.0, 0.25, 1.0, 0.25, 0.0, 0.375, 0.0, 0.375, 0.0, 0.25, 0.0, 0.75, 0.0, 0.875, 0.0, 0.875, 0.0, 0.75, 0.0, 0.125, 0.0, 0.125, 0.0, 0.125, 0.0, 0.125, 0.0, 0.625, 1.0, 0.5, 1.0, 0.5, 1.0, 0.625, 1.0, 0.0, 0.0, 0.125, 0.0, 0.125, 0.0, 0.0, 0.0, 0.0, 0.2504, 0.0, 0.1254, 0.0, 0.1254, 0.0, 0.2504, 1.0, 0.2504, 1.0, 0.3754, 1.0, 0.3754, 1.0, 0.2504, 1.0, 0.5004, 1.0, 0.6254, 1.0, 0.6254, 1.0, 0.5004, 0.75, 1.0, 0.625, 1.0, 0.625, 1.0, 0.75, 1.0, 0.0, 0.8754, 0.0, 0.7504, 0.0, 0.7504, 0.0, 0.8754, 0.125, 0.0, 0.25, 0.0, 0.25, 0.0, 0.125, 0.0, 1.0, 0.8754, 1.0, 1.0, 1.0, 1.0, 1.0, 0.8754, 0.25, 0.2675, 0.25, 0.3582, 0.25, 0.3582, 0.25, 0.2675, 1.0, 1.0, 0.875, 1.0, 0.875, 1.0, 1.0, 1.0, 0.875, 1.0, 0.75, 1.0, 0.75, 1.0, 0.875, 1.0, 1.0, 0.7504, 1.0, 0.8754, 1.0, 0.8754, 1.0, 0.7504, 0.5, 1.0, 0.375, 1.0, 0.375, 1.0, 0.5, 1.0, 0.0, 0.5004, 0.0, 0.3754, 0.0, 0.3754, 0.0, 0.5004, 0.375, 0.0, 0.5, 0.0, 0.5, 0.0, 0.375, 0.0, 0.375, 0.3582, 0.375, 0.2675, 0.375, 0.2675, 0.375, 0.3582, 1.0, 0.8754, 1.0, 1.0, 0.875, 1.0, 0.75, 1.0, 0.625, 1.0, 0.5, 1.0, 0.375, 1.0, 0.25, 1.0, 0.125, 1.0, 0.0, 1.0, 0.0, 0.8754, 0.0, 0.7504, 0.0, 0.6254, 0.0, 0.5004, 0.0, 0.3754, 0.0, 0.2504, 0.0, 0.1254, 0.0, 0.0, 0.125, 0.0, 0.125, 0.0, 0.25, 0.0, 0.25, 0.0, 0.375, 0.0, 0.5, 0.0, 0.625, 0.0, 0.625, 0.0, 0.75, 0.0, 0.875, 0.0, 0.875, 0.0, 1.0, 0.0, 1.0, 0.1254, 1.0, 0.2504, 1.0, 0.3754, 1.0, 0.5004, 1.0, 0.6254, 1.0, 0.7504, 1.0, 0.6254, 1.0, 0.7504, 1.0, 0.7504, 1.0, 0.6254, 0.0, 1.0, 0.0, 0.8754, 0.0, 0.8754, 0.0, 1.0, 0.0, 0.7504, 0.0, 0.6254, 0.0, 0.6254, 0.0, 0.7504, 0.0, 0.1254, 0.0, 0.0, 0.0, 0.0, 0.0, 0.1254, 1.0, 0.0, 1.0, 0.1254, 1.0, 0.1254, 1.0, 0.0, 0.0, 0.0, 0.125, 0.0, 0.125, 0.0, 0.0, 0.0, 0.25, 0.0, 0.375, 0.0, 0.375, 0.0, 0.25, 0.0, 0.375, 0.0, 0.5, 0.0, 0.5, 0.0, 0.375, 0.0, 0.5, 0.0, 0.625, 0.0, 0.625, 0.0, 0.5, 0.0, 0.0, 0.6254, 0.0, 0.5004, 0.0, 0.5004, 0.0, 0.6254, 0.375, 1.0, 0.25, 1.0, 0.25, 1.0, 0.375, 1.0, 0.875, 0.0, 0.875, 0.0, 0.875, 0.0, 0.875, 0.0, 0.625, 0.0, 0.75, 0.0, 0.75, 0.0, 0.625, 0.0, 0.0, 0.0, 0.125, 0.0, 0.125, 0.0, 0.0, 0.0, 0.125, 0.0, 0.25, 0.0, 0.25, 0.0, 0.125, 0.0, 0.25, 0.0, 0.375, 0.0, 0.375, 0.0, 0.25, 0.0, 0.375, 0.0, 0.5, 0.0, 0.5, 0.0, 0.375, 0.0, 0.5, 0.0, 0.625, 0.0, 0.625, 0.0, 0.5, 0.0, 0.625, 0.0, 0.75, 0.0, 0.75, 0.0, 0.625, 0.0, 0.75, 0.0, 0.875, 0.0, 0.875, 0.0, 0.75, 0.0, 1.0, 1.0, 0.875, 1.0, 0.875, 1.0, 1.0, 1.0, 0.875, 1.0, 0.75, 1.0, 0.75, 1.0, 0.875, 1.0, 0.75, 1.0, 0.625, 1.0, 0.625, 1.0, 0.75, 1.0, 0.625, 1.0, 0.5, 1.0, 0.5, 1.0, 0.625, 1.0, 0.5, 1.0, 0.375, 1.0, 0.375, 1.0, 0.5, 1.0, 0.375, 1.0, 0.25, 1.0, 0.25, 1.0, 0.375, 1.0, 0.25, 1.0, 0.125, 1.0, 0.125, 1.0, 0.25, 1.0, 1.0, 1.0, 0.875, 1.0, 0.875, 1.0, 1.0, 1.0, 0.875, 1.0, 0.75, 1.0, 0.75, 1.0, 0.875, 1.0, 0.75, 1.0, 0.625, 1.0, 0.625, 1.0, 0.75, 1.0, 0.625, 1.0, 0.5, 1.0, 0.5, 1.0, 0.625, 1.0, 0.5, 1.0, 0.375, 1.0, 0.375, 1.0, 0.5, 1.0, 0.375, 1.0, 0.25, 1.0, 0.25, 1.0, 0.375, 1.0, 0.25, 1.0, 0.125, 1.0, 0.125, 1.0, 0.25, 1.0, 0.0, 0.8754, 0.0, 1.0, 0.125, 1.0, 0.125, 0.8754, 0.125, 0.8754, 0.125, 1.0, 0.25, 1.0, 0.25, 0.8754, 0.25, 0.8754, 0.25, 1.0, 0.375, 1.0, 0.375, 0.8754, 0.375, 0.8754, 0.375, 1.0, 0.5, 1.0, 0.5, 0.8754, 0.5, 0.8754, 0.5, 1.0, 0.625, 1.0, 0.625, 0.8754, 0.625, 0.8754, 0.625, 1.0, 0.75, 1.0, 0.75, 0.8754, 0.75, 0.8754, 0.75, 1.0, 0.875, 1.0, 0.875, 0.8754, 0.2672, 0.3754, 0.25, 0.3925, 0.25, 0.5004, 0.375, 0.5004, 0.375, 0.3925, 0.3578, 0.3754, 0.125, 0.3754, 0.125, 0.5004, 0.25, 0.5004, 0.25, 0.3925, 0.2328, 0.3754, 0.2672, 0.2504, 0.2645, 0.2504, 0.2619, 0.2506, 0.2594, 0.251, 0.2571, 0.2514, 0.2517, 0.252, 0.2511, 0.2574, 0.2506, 0.2597, 0.2503, 0.2622, 0.2501, 0.2648, 0.25, 0.2675, 0.25, 0.3582, 0.2501, 0.3609, 0.2503, 0.3635, 0.2506, 0.366, 0.2511, 0.3683, 0.2517, 0.3737, 0.2571, 0.3743, 0.2594, 0.3747, 0.2619, 0.3751, 0.2645, 0.3753, 0.2672, 0.3754, 0.3578, 0.3754, 0.3605, 0.3753, 0.3631, 0.3751, 0.3656, 0.3747, 0.3679, 0.3743, 0.3733, 0.3737, 0.3739, 0.3683, 0.3744, 0.366, 0.3747, 0.3635, 0.3749, 0.3609, 0.375, 0.3582, 0.375, 0.2675, 0.3749, 0.2648, 0.3747, 0.2622, 0.3744, 0.2597, 0.3739, 0.2574, 0.3733, 0.252, 0.3679, 0.2514, 0.3656, 0.251, 0.3631, 0.2506, 0.3605, 0.2504, 0.3578, 0.2504, 1.0, 0.3754, 1.0, 0.5004, 1.0, 0.5004, 1.0, 0.3754, 0.125, 0.2504, 0.125, 0.3754, 0.2328, 0.3754, 0.25, 0.3582, 0.25, 0.2675, 0.2328, 0.2504, 0.25, 0.2675, 0.25, 0.2648, 0.25, 0.2622, 0.25, 0.2597, 0.25, 0.2574, 0.25, 0.2554, 0.25, 0.2536, 0.25, 0.2522, 0.25, 0.2512, 0.25, 0.2506, 0.25, 0.2504, 0.25, 0.2332, 0.2328, 0.2504, 0.3578, 0.2504, 0.3605, 0.2504, 0.3631, 0.2504, 0.3656, 0.2504, 0.3679, 0.2504, 0.37, 0.2504, 0.3717, 0.2504, 0.3731, 0.2504, 0.3742, 0.2504, 0.3748, 0.2504, 0.375, 0.2504, 0.3922, 0.2504, 0.375, 0.2332, 0.2672, 0.3754, 0.2645, 0.3754, 0.2619, 0.3754, 0.2594, 0.3754, 0.2571, 0.3754, 0.255, 0.3754, 0.2533, 0.3754, 0.2519, 0.3754, 0.2508, 0.3754, 0.2502, 0.3754, 0.25, 0.3754, 0.2328, 0.3754, 0.25, 0.3925, 0.375, 0.3582, 0.375, 0.3609, 0.375, 0.3635, 0.375, 0.366, 0.375, 0.3683, 0.375, 0.3703, 0.375, 0.3721, 0.375, 0.3735, 0.375, 0.3745, 0.375, 0.3751, 0.375, 0.3754, 0.375, 0.3925, 0.3922, 0.3754, 0.2672, 0.2504, 0.2672, 0.2504, 0.2645, 0.2504, 0.2645, 0.2504, 0.2645, 0.2504, 0.2645, 0.2504, 0.2619, 0.2504, 0.2619, 0.2506, 0.2619, 0.2506, 0.2619, 0.2504, 0.2594, 0.2504, 0.2594, 0.251, 0.2594, 0.251, 0.2594, 0.2504, 0.2571, 0.2504, 0.2571, 0.2514, 0.2571, 0.2514, 0.2571, 0.2504, 0.25, 0.2504, 0.2517, 0.252, 0.2517, 0.252, 0.25, 0.2504, 0.25, 0.2574, 0.2511, 0.2574, 0.2511, 0.2574, 0.25, 0.2574, 0.25, 0.2597, 0.2506, 0.2597, 0.2506, 0.2597, 0.25, 0.2597, 0.25, 0.2622, 0.2503, 0.2622, 0.2503, 0.2622, 0.25, 0.2622, 0.25, 0.2648, 0.2501, 0.2648, 0.2501, 0.2648, 0.25, 0.2648, 0.25, 0.2675, 0.25, 0.2675, 0.3578, 0.3754, 0.3578, 0.3754, 0.3605, 0.3754, 0.3605, 0.3753, 0.3605, 0.3753, 0.3605, 0.3754, 0.3631, 0.3754, 0.3631, 0.3751, 0.3631, 0.3751, 0.3631, 0.3754, 0.3656, 0.3754, 0.3656, 0.3747, 0.3656, 0.3747, 0.3656, 0.3754, 0.3679, 0.3754, 0.3679, 0.3743, 0.3679, 0.3743, 0.3679, 0.3754, 0.375, 0.3754, 0.3733, 0.3737, 0.3733, 0.3737, 0.375, 0.3754, 0.375, 0.3683, 0.3739, 0.3683, 0.3739, 0.3683, 0.375, 0.3683, 0.375, 0.366, 0.3744, 0.366, 0.3744, 0.366, 0.375, 0.366, 0.375, 0.3635, 0.3747, 0.3635, 0.3747, 0.3635, 0.375, 0.3635, 0.375, 0.3609, 0.3749, 0.3609, 0.3749, 0.3609, 0.375, 0.3609, 0.375, 0.3582, 0.375, 0.3582, 0.3578, 0.2504, 0.3578, 0.2504, 0.3605, 0.2504, 0.3605, 0.2504, 0.3605, 0.2504, 0.3605, 0.2504, 0.3631, 0.2506, 0.3631, 0.2504, 0.3631, 0.2504, 0.3631, 0.2506, 0.3656, 0.251, 0.3656, 0.2504, 0.3656, 0.2504, 0.3656, 0.251, 0.3679, 0.2514, 0.3679, 0.2504, 0.3679, 0.2504, 0.3679, 0.2514, 0.3733, 0.252, 0.375, 0.2504, 0.375, 0.2504, 0.3733, 0.252, 0.3739, 0.2574, 0.375, 0.2574, 0.375, 0.2574, 0.3739, 0.2574, 0.3744, 0.2597, 0.375, 0.2597, 0.375, 0.2597, 0.3744, 0.2597, 0.3747, 0.2622, 0.375, 0.2622, 0.375, 0.2622, 0.3747, 0.2622, 0.3749, 0.2648, 0.375, 0.2648, 0.375, 0.2648, 0.3749, 0.2648, 0.375, 0.2675, 0.375, 0.2675, 0.25, 0.3582, 0.25, 0.3582, 0.25, 0.3609, 0.2501, 0.3609, 0.2501, 0.3609, 0.25, 0.3609, 0.25, 0.3635, 0.2503, 0.3635, 0.2503, 0.3635, 0.25, 0.3635, 0.25, 0.366, 0.2506, 0.366, 0.2506, 0.366, 0.25, 0.366, 0.25, 0.3683, 0.2511, 0.3683, 0.2511, 0.3683, 0.25, 0.3683, 0.25, 0.3754, 0.2517, 0.3737, 0.2517, 0.3737, 0.25, 0.3754, 0.2571, 0.3754, 0.2571, 0.3743, 0.2571, 0.3743, 0.2571, 0.3754, 0.2594, 0.3754, 0.2594, 0.3747, 0.2594, 0.3747, 0.2594, 0.3754, 0.2619, 0.3754, 0.2619, 0.3751, 0.2619, 0.3751, 0.2619, 0.3754, 0.2645, 0.3754, 0.2645, 0.3753, 0.2645, 0.3753, 0.2645, 0.3754, 0.2672, 0.3754, 0.2672, 0.3754, 0.25, 0.2675, 0.25, 0.2675, 0.25, 0.2648, 0.25, 0.2648, 0.25, 0.2648, 0.25, 0.2648, 0.25, 0.2622, 0.25, 0.2622, 0.25, 0.2622, 0.25, 0.2622, 0.25, 0.2597, 0.25, 0.2597, 0.25, 0.2597, 0.25, 0.2597, 0.25, 0.2574, 0.25, 0.2574, 0.25, 0.2574, 0.25, 0.2574, 0.25, 0.2504, 0.25, 0.2504, 0.25, 0.2504, 0.25, 0.2504, 0.2571, 0.2504, 0.2571, 0.2504, 0.2571, 0.2504, 0.2571, 0.2504, 0.2594, 0.2504, 0.2594, 0.2504, 0.2594, 0.2504, 0.2594, 0.2504, 0.2619, 0.2504, 0.2619, 0.2504, 0.2619, 0.2504, 0.2619, 0.2504, 0.2645, 0.2504, 0.2645, 0.2504, 0.2645, 0.2504, 0.2645, 0.2504, 0.2672, 0.2504, 0.2672, 0.2504, 0.375, 0.2675, 0.375, 0.2675, 0.375, 0.2648, 0.375, 0.2648, 0.375, 0.2648, 0.375, 0.2648, 0.375, 0.2622, 0.375, 0.2622, 0.375, 0.2622, 0.375, 0.2622, 0.375, 0.2597, 0.375, 0.2597, 0.375, 0.2597, 0.375, 0.2597, 0.375, 0.2574, 0.375, 0.2574, 0.375, 0.2574, 0.375, 0.2574, 0.375, 0.2504, 0.375, 0.2504, 0.375, 0.2504, 0.375, 0.2504, 0.3679, 0.2504, 0.3679, 0.2504, 0.3679, 0.2504, 0.3679, 0.2504, 0.3656, 0.2504, 0.3656, 0.2504, 0.3656, 0.2504, 0.3656, 0.2504, 0.3631, 0.2504, 0.3631, 0.2504, 0.3631, 0.2504, 0.3631, 0.2504, 0.3605, 0.2504, 0.3605, 0.2504, 0.3605, 0.2504, 0.3605, 0.2504, 0.3578, 0.2504, 0.3578, 0.2504, 0.3578, 0.3754, 0.3578, 0.3754, 0.3605, 0.3754, 0.3605, 0.3754, 0.3605, 0.3754, 0.3605, 0.3754, 0.3631, 0.3754, 0.3631, 0.3754, 0.3631, 0.3754, 0.3631, 0.3754, 0.3656, 0.3754, 0.3656, 0.3754, 0.3656, 0.3754, 0.3656, 0.3754, 0.3679, 0.3754, 0.3679, 0.3754, 0.3679, 0.3754, 0.3679, 0.3754, 0.375, 0.3754, 0.375, 0.3754, 0.375, 0.3754, 0.375, 0.3754, 0.375, 0.3683, 0.375, 0.3683, 0.375, 0.3683, 0.375, 0.3683, 0.375, 0.366, 0.375, 0.366, 0.375, 0.366, 0.375, 0.366, 0.375, 0.3635, 0.375, 0.3635, 0.375, 0.3635, 0.375, 0.3635, 0.375, 0.3609, 0.375, 0.3609, 0.375, 0.3609, 0.375, 0.3609, 0.375, 0.3582, 0.375, 0.3582, 0.25, 0.3582, 0.25, 0.3582, 0.25, 0.3609, 0.25, 0.3609, 0.25, 0.3609, 0.25, 0.3609, 0.25, 0.3635, 0.25, 0.3635, 0.25, 0.3635, 0.25, 0.3635, 0.25, 0.366, 0.25, 0.366, 0.25, 0.366, 0.25, 0.366, 0.25, 0.3683, 0.25, 0.3683, 0.25, 0.3683, 0.25, 0.3683, 0.25, 0.3754, 0.25, 0.3754, 0.25, 0.3754, 0.25, 0.3754, 0.2571, 0.3754, 0.2571, 0.3754, 0.2571, 0.3754, 0.2571, 0.3754, 0.2594, 0.3754, 0.2594, 0.3754, 0.2594, 0.3754, 0.2594, 0.3754, 0.2619, 0.3754, 0.2619, 0.3754, 0.2619, 0.3754, 0.2619, 0.3754, 0.2645, 0.3754, 0.2645, 0.3754, 0.2645, 0.3754, 0.2645, 0.3754, 0.2672, 0.3754, 0.2672, 0.3754, 0.2672, 0.3754, 0.3578, 0.3754, 0.3578, 0.3754, 0.2672, 0.3754])
me_plane_001.materials.append(mat_material_001)
me_plane_001.use_remesh_fix_poles = True
me_plane_001.use_remesh_preserve_attributes = False
me_plane_001.update()
me_plane_002 = bpy.data.meshes.new('Plane.002')
me_plane_002.from_pydata([(-1.0, -1.0, 0.0), (1.0, -1.0, 0.0), (-1.0, 1.0, 0.0), (1.0, 1.0, 0.0)], [], [(0, 1, 3, 2)])
_uv = me_plane_002.uv_layers.new(name='UVMap')
_uv.uv.foreach_set('vector', [0.0, 0.0, 1.0, 0.0, 1.0, 1.0, 0.0, 1.0])
me_plane_002.materials.append(mat_material_001)
me_plane_002.use_remesh_fix_poles = True
me_plane_002.use_remesh_preserve_attributes = False
me_plane_002.update()
me_plane_003 = bpy.data.meshes.new('Plane.003')
me_plane_003.from_pydata([(-0.7925, -1.0, 0.0), (-1.0, -0.7925, 0.0), (-0.8249, -0.9974, 0.0), (-0.8566, -0.9898, 0.0), (-0.8867, -0.9774, 0.0), (-0.9144, -0.9604, 0.0), (-0.9392, -0.9392, 0.0), (-0.9604, -0.9144, 0.0), (-0.9774, -0.8867, 0.0), (-0.9898, -0.8566, 0.0), (-0.9974, -0.8249, 0.0), (1.0, -0.7925, 0.0), (0.7925, -1.0, 0.0), (0.9974, -0.8249, 0.0), (0.9898, -0.8566, 0.0), (0.9774, -0.8867, 0.0), (0.9604, -0.9144, 0.0), (0.9392, -0.9392, 0.0), (0.9144, -0.9604, 0.0), (0.8867, -0.9774, 0.0), (0.8566, -0.9898, 0.0), (0.8249, -0.9974, 0.0), (-1.0, 0.7925, 0.0), (-0.7925, 1.0, 0.0), (-0.9974, 0.8249, 0.0), (-0.9898, 0.8566, 0.0), (-0.9774, 0.8867, 0.0), (-0.9604, 0.9144, 0.0), (-0.9392, 0.9392, 0.0), (-0.9144, 0.9604, 0.0), (-0.8867, 0.9774, 0.0), (-0.8566, 0.9898, 0.0), (-0.8249, 0.9974, 0.0), (0.7925, 1.0, 0.0), (1.0, 0.7925, 0.0), (0.8249, 0.9974, 0.0), (0.8566, 0.9898, 0.0), (0.8867, 0.9774, 0.0), (0.9144, 0.9604, 0.0), (0.9392, 0.9392, 0.0), (0.9604, 0.9144, 0.0), (0.9774, 0.8867, 0.0), (0.9898, 0.8566, 0.0), (0.9974, 0.8249, 0.0), (-0.7925, 1.0, 0.1435), (-1.0, 0.7925, 0.1435), (-0.8249, 0.9974, 0.1435), (-0.8566, 0.9898, 0.1435), (-0.8867, 0.9774, 0.1435), (-0.9144, 0.9604, 0.1435), (-0.9392, 0.9392, 0.1435), (-0.9604, 0.9144, 0.1435), (-0.9774, 0.8867, 0.1435), (-0.9898, 0.8566, 0.1435), (-0.9974, 0.8249, 0.1435), (-1.0, -0.7925, 0.1435), (-0.7925, -1.0, 0.1435), (-0.9974, -0.8249, 0.1435), (-0.9898, -0.8566, 0.1435), (-0.9774, -0.8867, 0.1435), (-0.9604, -0.9144, 0.1435), (-0.9392, -0.9392, 0.1435), (-0.9144, -0.9604, 0.1435), (-0.8867, -0.9774, 0.1435), (-0.8566, -0.9898, 0.1435), (-0.8249, -0.9974, 0.1435), (0.7925, -1.0, 0.1435), (1.0, -0.7925, 0.1435), (0.8249, -0.9974, 0.1435), (0.8566, -0.9898, 0.1435), (0.8867, -0.9774, 0.1435), (0.9144, -0.9604, 0.1435), (0.9392, -0.9392, 0.1435), (0.9604, -0.9144, 0.1435), (0.9774, -0.8867, 0.1435), (0.9898, -0.8566, 0.1435), (0.9974, -0.8249, 0.1435), (1.0, 0.7925, 0.1435), (0.7925, 1.0, 0.1435), (0.9974, 0.8249, 0.1435), (0.9898, 0.8566, 0.1435), (0.9774, 0.8867, 0.1435), (0.9604, 0.9144, 0.1435), (0.9392, 0.9392, 0.1435), (0.9144, 0.9604, 0.1435), (0.8867, 0.9774, 0.1435), (0.8566, 0.9898, 0.1435), (0.8249, 0.9974, 0.1435)], [], [(0, 12, 66, 56), (33, 23, 44, 78), (0, 2, 3, 4, 5, 6, 7, 8, 9, 10, 1, 22, 24, 25, 26, 27, 28, 29, 30, 31, 32, 23, 33, 35, 36, 37, 38, 39, 40, 41, 42, 43, 34, 11, 13, 14, 15, 16, 17, 18, 19, 20, 21, 12), (55, 57, 58, 59, 60, 61, 62, 63, 64, 65, 56, 66, 68, 69, 70, 71, 72, 73, 74, 75, 76, 67, 77, 79, 80, 81, 82, 83, 84, 85, 86, 87, 78, 44, 46, 47, 48, 49, 50, 51, 52, 53, 54, 45), (11, 34, 77, 67), (33, 78, 87, 35), (35, 87, 86, 36), (36, 86, 85, 37), (37, 85, 84, 38), (38, 84, 83, 39), (39, 83, 82, 40), (40, 82, 81, 41), (41, 81, 80, 42), (42, 80, 79, 43), (43, 79, 77, 34), (66, 12, 21, 68), (68, 21, 20, 69), (69, 20, 19, 70), (70, 19, 18, 71), (71, 18, 17, 72), (72, 17, 16, 73), (73, 16, 15, 74), (74, 15, 14, 75), (75, 14, 13, 76), (76, 13, 11, 67), (0, 56, 65, 2), (2, 65, 64, 3), (3, 64, 63, 4), (4, 63, 62, 5), (5, 62, 61, 6), (6, 61, 60, 7), (7, 60, 59, 8), (8, 59, 58, 9), (9, 58, 57, 10), (10, 57, 55, 1), (44, 23, 32, 46), (46, 32, 31, 47), (47, 31, 30, 48), (48, 30, 29, 49), (49, 29, 28, 50), (50, 28, 27, 51), (51, 27, 26, 52), (52, 26, 25, 53), (53, 25, 24, 54), (54, 24, 22, 45), (22, 1, 55, 45)])
_uv = me_plane_003.uv_layers.new(name='UVMap')
_uv.uv.foreach_set('vector', [0.1038, 0.0, 0.8962, 0.0, 0.8962, 0.0, 0.1038, 0.0, 0.8962, 1.0, 0.1038, 1.0, 0.1038, 1.0, 0.8962, 1.0, 0.1038, 0.0, 0.08754, 0.0004259, 0.0717, 0.001693, 0.05666, 0.00377, 0.04278, 0.006606, 0.01013, 0.01013, 0.006606, 0.04278, 0.00377, 0.05666, 0.001693, 0.0717, 0.0004259, 0.08754, 0.0, 0.1038, 0.0, 0.8962, 0.0004259, 0.9125, 0.001693, 0.9283, 0.00377, 0.9433, 0.006606, 0.9572, 0.01013, 0.9899, 0.04278, 0.9934, 0.05666, 0.9962, 0.0717, 0.9983, 0.08754, 0.9996, 0.1038, 1.0, 0.8962, 1.0, 0.9125, 0.9996, 0.9283, 0.9983, 0.9433, 0.9962, 0.9572, 0.9934, 0.9899, 0.9899, 0.9934, 0.9572, 0.9962, 0.9433, 0.9983, 0.9283, 0.9996, 0.9125, 1.0, 0.8962, 1.0, 0.1038, 0.9996, 0.08754, 0.9983, 0.0717, 0.9962, 0.05666, 0.9934, 0.04278, 0.9899, 0.01013, 0.9572, 0.006606, 0.9433, 0.00377, 0.9283, 0.001693, 0.9125, 0.0004259, 0.8962, 0.0, 0.0, 0.1038, 0.0004259, 0.08754, 0.001693, 0.0717, 0.00377, 0.05666, 0.006606, 0.04278, 0.01013, 0.01013, 0.04278, 0.006606, 0.05666, 0.00377, 0.0717, 0.001693, 0.08754, 0.0004259, 0.1038, 0.0, 0.8962, 0.0, 0.9125, 0.0004259, 0.9283, 0.001693, 0.9433, 0.00377, 0.9572, 0.006606, 0.9899, 0.01013, 0.9934, 0.04278, 0.9962, 0.05666, 0.9983, 0.0717, 0.9996, 0.08754, 1.0, 0.1038, 1.0, 0.8962, 0.9996, 0.9125, 0.9983, 0.9283, 0.9962, 0.9433, 0.9934, 0.9572, 0.9899, 0.9899, 0.9572, 0.9934, 0.9433, 0.9962, 0.9283, 0.9983, 0.9125, 0.9996, 0.8962, 1.0, 0.1038, 1.0, 0.08754, 0.9996, 0.0717, 0.9983, 0.05666, 0.9962, 0.04278, 0.9934, 0.01013, 0.9899, 0.006606, 0.9572, 0.00377, 0.9433, 0.001693, 0.9283, 0.0004259, 0.9125, 0.0, 0.8962, 1.0, 0.1038, 1.0, 0.8962, 1.0, 0.8962, 1.0, 0.1038, 0.8962, 1.0, 0.8962, 1.0, 0.9125, 0.9996, 0.9125, 0.9996, 0.9125, 0.9996, 0.9125, 0.9996, 0.9283, 0.9983, 0.9283, 0.9983, 0.9283, 0.9983, 0.9283, 0.9983, 0.9433, 0.9962, 0.9433, 0.9962, 0.9433, 0.9962, 0.9433, 0.9962, 0.9572, 0.9934, 0.9572, 0.9934, 0.9572, 0.9934, 0.9572, 0.9934, 0.9899, 0.9899, 0.9899, 0.9899, 0.9899, 0.9899, 0.9899, 0.9899, 0.9934, 0.9572, 0.9934, 0.9572, 0.9934, 0.9572, 0.9934, 0.9572, 0.9962, 0.9433, 0.9962, 0.9433, 0.9962, 0.9433, 0.9962, 0.9433, 0.9983, 0.9283, 0.9983, 0.9283, 0.9983, 0.9283, 0.9983, 0.9283, 0.9996, 0.9125, 0.9996, 0.9125, 0.9996, 0.9125, 0.9996, 0.9125, 1.0, 0.8962, 1.0, 0.8962, 0.8962, 0.0, 0.8962, 0.0, 0.9125, 0.0004259, 0.9125, 0.0004259, 0.9125, 0.0004259, 0.9125, 0.0004259, 0.9283, 0.001693, 0.9283, 0.001693, 0.9283, 0.001693, 0.9283, 0.001693, 0.9433, 0.00377, 0.9433, 0.00377, 0.9433, 0.00377, 0.9433, 0.00377, 0.9572, 0.006606, 0.9572, 0.006606, 0.9572, 0.006606, 0.9572, 0.006606, 0.9899, 0.01013, 0.9899, 0.01013, 0.9899, 0.01013, 0.9899, 0.01013, 0.9934, 0.04278, 0.9934, 0.04278, 0.9934, 0.04278, 0.9934, 0.04278, 0.9962, 0.05666, 0.9962, 0.05666, 0.9962, 0.05666, 0.9962, 0.05666, 0.9983, 0.0717, 0.9983, 0.0717, 0.9983, 0.0717, 0.9983, 0.0717, 0.9996, 0.08754, 0.9996, 0.08754, 0.9996, 0.08754, 0.9996, 0.08754, 1.0, 0.1038, 1.0, 0.1038, 0.1038, 0.0, 0.1038, 0.0, 0.08754, 0.0004259, 0.08754, 0.0004259, 0.08754, 0.0004259, 0.08754, 0.0004259, 0.0717, 0.001693, 0.0717, 0.001693, 0.0717, 0.001693, 0.0717, 0.001693, 0.05666, 0.00377, 0.05666, 0.00377, 0.05666, 0.00377, 0.05666, 0.00377, 0.04278, 0.006606, 0.04278, 0.006606, 0.04278, 0.006606, 0.04278, 0.006606, 0.01013, 0.01013, 0.01013, 0.01013, 0.01013, 0.01013, 0.01013, 0.01013, 0.006606, 0.04278, 0.006606, 0.04278, 0.006606, 0.04278, 0.006606, 0.04278, 0.00377, 0.05666, 0.00377, 0.05666, 0.00377, 0.05666, 0.00377, 0.05666, 0.001693, 0.0717, 0.001693, 0.0717, 0.001693, 0.0717, 0.001693, 0.0717, 0.0004259, 0.08754, 0.0004259, 0.08754, 0.0004259, 0.08754, 0.0004259, 0.08754, 0.0, 0.1038, 0.0, 0.1038, 0.1038, 1.0, 0.1038, 1.0, 0.08754, 0.9996, 0.08754, 0.9996, 0.08754, 0.9996, 0.08754, 0.9996, 0.0717, 0.9983, 0.0717, 0.9983, 0.0717, 0.9983, 0.0717, 0.9983, 0.05666, 0.9962, 0.05666, 0.9962, 0.05666, 0.9962, 0.05666, 0.9962, 0.04278, 0.9934, 0.04278, 0.9934, 0.04278, 0.9934, 0.04278, 0.9934, 0.01013, 0.9899, 0.01013, 0.9899, 0.01013, 0.9899, 0.01013, 0.9899, 0.006606, 0.9572, 0.006606, 0.9572, 0.006606, 0.9572, 0.006606, 0.9572, 0.00377, 0.9433, 0.00377, 0.9433, 0.00377, 0.9433, 0.00377, 0.9433, 0.001693, 0.9283, 0.001693, 0.9283, 0.001693, 0.9283, 0.001693, 0.9283, 0.0004259, 0.9125, 0.0004259, 0.9125, 0.0004259, 0.9125, 0.0004259, 0.9125, 0.0, 0.8962, 0.0, 0.8962, 0.0, 0.8962, 0.0, 0.1038, 0.0, 0.1038, 0.0, 0.8962])
me_plane_003.materials.append(mat_material_002)
me_plane_003.use_remesh_fix_poles = True
me_plane_003.use_remesh_preserve_attributes = False
me_plane_003.update()
me_plane_004 = bpy.data.meshes.new('Plane.004')
me_plane_004.from_pydata([(-0.7925, -1.0, 0.0), (-1.0, -0.7925, 0.0), (-0.8249, -0.9974, 0.0), (-0.8566, -0.9898, 0.0), (-0.8867, -0.9774, 0.0), (-0.9144, -0.9604, 0.0), (-0.9392, -0.9392, 0.0), (-0.9604, -0.9144, 0.0), (-0.9774, -0.8867, 0.0), (-0.9898, -0.8566, 0.0), (-0.9974, -0.8249, 0.0), (1.0, -0.7925, 0.0), (0.7925, -1.0, 0.0), (0.9974, -0.8249, 0.0), (0.9898, -0.8566, 0.0), (0.9774, -0.8867, 0.0), (0.9604, -0.9144, 0.0), (0.9392, -0.9392, 0.0), (0.9144, -0.9604, 0.0), (0.8867, -0.9774, 0.0), (0.8566, -0.9898, 0.0), (0.8249, -0.9974, 0.0), (-1.0, 0.7925, 0.0), (-0.7925, 1.0, 0.0), (-0.9974, 0.8249, 0.0), (-0.9898, 0.8566, 0.0), (-0.9774, 0.8867, 0.0), (-0.9604, 0.9144, 0.0), (-0.9392, 0.9392, 0.0), (-0.9144, 0.9604, 0.0), (-0.8867, 0.9774, 0.0), (-0.8566, 0.9898, 0.0), (-0.8249, 0.9974, 0.0), (0.7925, 1.0, 0.0), (1.0, 0.7925, 0.0), (0.8249, 0.9974, 0.0), (0.8566, 0.9898, 0.0), (0.8867, 0.9774, 0.0), (0.9144, 0.9604, 0.0), (0.9392, 0.9392, 0.0), (0.9604, 0.9144, 0.0), (0.9774, 0.8867, 0.0), (0.9898, 0.8566, 0.0), (0.9974, 0.8249, 0.0), (-0.7925, 1.0, 0.1435), (-1.0, 0.7925, 0.1435), (-0.8249, 0.9974, 0.1435), (-0.8566, 0.9898, 0.1435), (-0.8867, 0.9774, 0.1435), (-0.9144, 0.9604, 0.1435), (-0.9392, 0.9392, 0.1435), (-0.9604, 0.9144, 0.1435), (-0.9774, 0.8867, 0.1435), (-0.9898, 0.8566, 0.1435), (-0.9974, 0.8249, 0.1435), (-1.0, -0.7925, 0.1435), (-0.7925, -1.0, 0.1435), (-0.9974, -0.8249, 0.1435), (-0.9898, -0.8566, 0.1435), (-0.9774, -0.8867, 0.1435), (-0.9604, -0.9144, 0.1435), (-0.9392, -0.9392, 0.1435), (-0.9144, -0.9604, 0.1435), (-0.8867, -0.9774, 0.1435), (-0.8566, -0.9898, 0.1435), (-0.8249, -0.9974, 0.1435), (0.7925, -1.0, 0.1435), (1.0, -0.7925, 0.1435), (0.8249, -0.9974, 0.1435), (0.8566, -0.9898, 0.1435), (0.8867, -0.9774, 0.1435), (0.9144, -0.9604, 0.1435), (0.9392, -0.9392, 0.1435), (0.9604, -0.9144, 0.1435), (0.9774, -0.8867, 0.1435), (0.9898, -0.8566, 0.1435), (0.9974, -0.8249, 0.1435), (1.0, 0.7925, 0.1435), (0.7925, 1.0, 0.1435), (0.9974, 0.8249, 0.1435), (0.9898, 0.8566, 0.1435), (0.9774, 0.8867, 0.1435), (0.9604, 0.9144, 0.1435), (0.9392, 0.9392, 0.1435), (0.9144, 0.9604, 0.1435), (0.8867, 0.9774, 0.1435), (0.8566, 0.9898, 0.1435), (0.8249, 0.9974, 0.1435)], [], [(0, 12, 66, 56), (33, 23, 44, 78), (0, 2, 3, 4, 5, 6, 7, 8, 9, 10, 1, 22, 24, 25, 26, 27, 28, 29, 30, 31, 32, 23, 33, 35, 36, 37, 38, 39, 40, 41, 42, 43, 34, 11, 13, 14, 15, 16, 17, 18, 19, 20, 21, 12), (55, 57, 58, 59, 60, 61, 62, 63, 64, 65, 56, 66, 68, 69, 70, 71, 72, 73, 74, 75, 76, 67, 77, 79, 80, 81, 82, 83, 84, 85, 86, 87, 78, 44, 46, 47, 48, 49, 50, 51, 52, 53, 54, 45), (11, 34, 77, 67), (33, 78, 87, 35), (35, 87, 86, 36), (36, 86, 85, 37), (37, 85, 84, 38), (38, 84, 83, 39), (39, 83, 82, 40), (40, 82, 81, 41), (41, 81, 80, 42), (42, 80, 79, 43), (43, 79, 77, 34), (66, 12, 21, 68), (68, 21, 20, 69), (69, 20, 19, 70), (70, 19, 18, 71), (71, 18, 17, 72), (72, 17, 16, 73), (73, 16, 15, 74), (74, 15, 14, 75), (75, 14, 13, 76), (76, 13, 11, 67), (0, 56, 65, 2), (2, 65, 64, 3), (3, 64, 63, 4), (4, 63, 62, 5), (5, 62, 61, 6), (6, 61, 60, 7), (7, 60, 59, 8), (8, 59, 58, 9), (9, 58, 57, 10), (10, 57, 55, 1), (44, 23, 32, 46), (46, 32, 31, 47), (47, 31, 30, 48), (48, 30, 29, 49), (49, 29, 28, 50), (50, 28, 27, 51), (51, 27, 26, 52), (52, 26, 25, 53), (53, 25, 24, 54), (54, 24, 22, 45), (22, 1, 55, 45)])
_uv = me_plane_004.uv_layers.new(name='UVMap')
_uv.uv.foreach_set('vector', [0.1038, 0.0, 0.8962, 0.0, 0.8962, 0.0, 0.1038, 0.0, 0.8962, 1.0, 0.1038, 1.0, 0.1038, 1.0, 0.8962, 1.0, 0.1038, 0.0, 0.08754, 0.0004259, 0.0717, 0.001693, 0.05666, 0.00377, 0.04278, 0.006606, 0.01013, 0.01013, 0.006606, 0.04278, 0.00377, 0.05666, 0.001693, 0.0717, 0.0004259, 0.08754, 0.0, 0.1038, 0.0, 0.8962, 0.0004259, 0.9125, 0.001693, 0.9283, 0.00377, 0.9433, 0.006606, 0.9572, 0.01013, 0.9899, 0.04278, 0.9934, 0.05666, 0.9962, 0.0717, 0.9983, 0.08754, 0.9996, 0.1038, 1.0, 0.8962, 1.0, 0.9125, 0.9996, 0.9283, 0.9983, 0.9433, 0.9962, 0.9572, 0.9934, 0.9899, 0.9899, 0.9934, 0.9572, 0.9962, 0.9433, 0.9983, 0.9283, 0.9996, 0.9125, 1.0, 0.8962, 1.0, 0.1038, 0.9996, 0.08754, 0.9983, 0.0717, 0.9962, 0.05666, 0.9934, 0.04278, 0.9899, 0.01013, 0.9572, 0.006606, 0.9433, 0.00377, 0.9283, 0.001693, 0.9125, 0.0004259, 0.8962, 0.0, 0.0, 0.1038, 0.0004259, 0.08754, 0.001693, 0.0717, 0.00377, 0.05666, 0.006606, 0.04278, 0.01013, 0.01013, 0.04278, 0.006606, 0.05666, 0.00377, 0.0717, 0.001693, 0.08754, 0.0004259, 0.1038, 0.0, 0.8962, 0.0, 0.9125, 0.0004259, 0.9283, 0.001693, 0.9433, 0.00377, 0.9572, 0.006606, 0.9899, 0.01013, 0.9934, 0.04278, 0.9962, 0.05666, 0.9983, 0.0717, 0.9996, 0.08754, 1.0, 0.1038, 1.0, 0.8962, 0.9996, 0.9125, 0.9983, 0.9283, 0.9962, 0.9433, 0.9934, 0.9572, 0.9899, 0.9899, 0.9572, 0.9934, 0.9433, 0.9962, 0.9283, 0.9983, 0.9125, 0.9996, 0.8962, 1.0, 0.1038, 1.0, 0.08754, 0.9996, 0.0717, 0.9983, 0.05666, 0.9962, 0.04278, 0.9934, 0.01013, 0.9899, 0.006606, 0.9572, 0.00377, 0.9433, 0.001693, 0.9283, 0.0004259, 0.9125, 0.0, 0.8962, 1.0, 0.1038, 1.0, 0.8962, 1.0, 0.8962, 1.0, 0.1038, 0.8962, 1.0, 0.8962, 1.0, 0.9125, 0.9996, 0.9125, 0.9996, 0.9125, 0.9996, 0.9125, 0.9996, 0.9283, 0.9983, 0.9283, 0.9983, 0.9283, 0.9983, 0.9283, 0.9983, 0.9433, 0.9962, 0.9433, 0.9962, 0.9433, 0.9962, 0.9433, 0.9962, 0.9572, 0.9934, 0.9572, 0.9934, 0.9572, 0.9934, 0.9572, 0.9934, 0.9899, 0.9899, 0.9899, 0.9899, 0.9899, 0.9899, 0.9899, 0.9899, 0.9934, 0.9572, 0.9934, 0.9572, 0.9934, 0.9572, 0.9934, 0.9572, 0.9962, 0.9433, 0.9962, 0.9433, 0.9962, 0.9433, 0.9962, 0.9433, 0.9983, 0.9283, 0.9983, 0.9283, 0.9983, 0.9283, 0.9983, 0.9283, 0.9996, 0.9125, 0.9996, 0.9125, 0.9996, 0.9125, 0.9996, 0.9125, 1.0, 0.8962, 1.0, 0.8962, 0.8962, 0.0, 0.8962, 0.0, 0.9125, 0.0004259, 0.9125, 0.0004259, 0.9125, 0.0004259, 0.9125, 0.0004259, 0.9283, 0.001693, 0.9283, 0.001693, 0.9283, 0.001693, 0.9283, 0.001693, 0.9433, 0.00377, 0.9433, 0.00377, 0.9433, 0.00377, 0.9433, 0.00377, 0.9572, 0.006606, 0.9572, 0.006606, 0.9572, 0.006606, 0.9572, 0.006606, 0.9899, 0.01013, 0.9899, 0.01013, 0.9899, 0.01013, 0.9899, 0.01013, 0.9934, 0.04278, 0.9934, 0.04278, 0.9934, 0.04278, 0.9934, 0.04278, 0.9962, 0.05666, 0.9962, 0.05666, 0.9962, 0.05666, 0.9962, 0.05666, 0.9983, 0.0717, 0.9983, 0.0717, 0.9983, 0.0717, 0.9983, 0.0717, 0.9996, 0.08754, 0.9996, 0.08754, 0.9996, 0.08754, 0.9996, 0.08754, 1.0, 0.1038, 1.0, 0.1038, 0.1038, 0.0, 0.1038, 0.0, 0.08754, 0.0004259, 0.08754, 0.0004259, 0.08754, 0.0004259, 0.08754, 0.0004259, 0.0717, 0.001693, 0.0717, 0.001693, 0.0717, 0.001693, 0.0717, 0.001693, 0.05666, 0.00377, 0.05666, 0.00377, 0.05666, 0.00377, 0.05666, 0.00377, 0.04278, 0.006606, 0.04278, 0.006606, 0.04278, 0.006606, 0.04278, 0.006606, 0.01013, 0.01013, 0.01013, 0.01013, 0.01013, 0.01013, 0.01013, 0.01013, 0.006606, 0.04278, 0.006606, 0.04278, 0.006606, 0.04278, 0.006606, 0.04278, 0.00377, 0.05666, 0.00377, 0.05666, 0.00377, 0.05666, 0.00377, 0.05666, 0.001693, 0.0717, 0.001693, 0.0717, 0.001693, 0.0717, 0.001693, 0.0717, 0.0004259, 0.08754, 0.0004259, 0.08754, 0.0004259, 0.08754, 0.0004259, 0.08754, 0.0, 0.1038, 0.0, 0.1038, 0.1038, 1.0, 0.1038, 1.0, 0.08754, 0.9996, 0.08754, 0.9996, 0.08754, 0.9996, 0.08754, 0.9996, 0.0717, 0.9983, 0.0717, 0.9983, 0.0717, 0.9983, 0.0717, 0.9983, 0.05666, 0.9962, 0.05666, 0.9962, 0.05666, 0.9962, 0.05666, 0.9962, 0.04278, 0.9934, 0.04278, 0.9934, 0.04278, 0.9934, 0.04278, 0.9934, 0.01013, 0.9899, 0.01013, 0.9899, 0.01013, 0.9899, 0.01013, 0.9899, 0.006606, 0.9572, 0.006606, 0.9572, 0.006606, 0.9572, 0.006606, 0.9572, 0.00377, 0.9433, 0.00377, 0.9433, 0.00377, 0.9433, 0.00377, 0.9433, 0.001693, 0.9283, 0.001693, 0.9283, 0.001693, 0.9283, 0.001693, 0.9283, 0.0004259, 0.9125, 0.0004259, 0.9125, 0.0004259, 0.9125, 0.0004259, 0.9125, 0.0, 0.8962, 0.0, 0.8962, 0.0, 0.8962, 0.0, 0.1038, 0.0, 0.1038, 0.0, 0.8962])
me_plane_004.materials.append(mat_material_002)
me_plane_004.use_remesh_fix_poles = True
me_plane_004.use_remesh_preserve_attributes = False
me_plane_004.update()
me_plane_006 = bpy.data.meshes.new('Plane.006')
me_plane_006.from_pydata([(-0.8191, -1.0, 0.0), (-0.6373, -1.0, 0.0), (-0.4555, -1.0, 0.0), (-0.2737, -1.0, 0.0), (-0.09187, -1.0, 0.0), (0.08995, -1.0, 0.0), (0.2718, -1.0, 0.0), (0.4536, -1.0, 0.0), (0.6354, -1.0, 0.0), (0.8172, -1.0, 0.0), (0.8172, 1.0, 0.0), (0.6354, 1.0, 0.0), (0.4536, 1.0, 0.0), (0.2718, 1.0, 0.0), (0.08995, 1.0, 0.0), (-0.09187, 1.0, 0.0), (-0.2737, 1.0, 0.0), (-0.4555, 1.0, 0.0), (-0.6373, 1.0, 0.0), (-0.8191, 1.0, 0.0), (-0.8191, -1.0, 0.08277), (-0.6373, -1.0, 0.08277), (-0.4555, -1.0, 0.08277), (-0.2737, -1.0, 0.08277), (-0.09187, -1.0, 0.08277), (0.08995, -1.0, 0.08277), (0.2718, -1.0, 0.08277), (0.4536, -1.0, 0.08277), (0.6354, -1.0, 0.08277), (0.8172, -1.0, 0.08277), (0.8172, 1.0, 0.08277), (0.6354, 1.0, 0.08277), (0.4536, 1.0, 0.08277), (0.2718, 1.0, 0.08277), (0.08995, 1.0, 0.08277), (-0.09187, 1.0, 0.08277), (-0.2737, 1.0, 0.08277), (-0.4555, 1.0, 0.08277), (-0.6373, 1.0, 0.08277), (-0.8191, 1.0, 0.08277), (-1.0, 0.6441, 0.0), (-1.0, 0.3108, 0.0), (-1.0, -0.02252, 0.0), (-1.0, -0.3559, 0.0), (-1.0, -0.6892, 0.0), (1.0, -0.6892, 0.0), (1.0, -0.3559, 0.0), (1.0, -0.02252, 0.0), (1.0, 0.3108, 0.0), (1.0, 0.6441, 0.0), (-1.0, 0.6441, 0.08277), (-1.0, 0.3108, 0.08277), (-1.0, -0.02252, 0.08277), (-1.0, -0.3559, 0.08277), (-1.0, -0.6892, 0.08277), (1.0, -0.6892, 0.08277), (1.0, -0.3559, 0.08277), (1.0, -0.02252, 0.08277), (1.0, 0.3108, 0.08277), (1.0, 0.6441, 0.08277), (-0.8191, -0.6892, 0.08277), (-0.8191, -0.3559, 0.08277), (-0.8191, -0.02252, 0.08277), (-0.8191, 0.3108, 0.08277), (-0.8191, 0.6441, 0.08277), (-0.6373, -0.6892, 0.08277), (-0.6373, -0.3559, 0.08277), (-0.6373, -0.02252, 0.08277), (-0.6373, 0.3108, 0.08277), (-0.6373, 0.6441, 0.08277), (-0.4555, -0.6892, 0.08277), (-0.4555, -0.3559, 0.08277), (-0.4555, -0.02252, 0.08277), (-0.4555, 0.3108, 0.08277), (-0.4555, 0.6441, 0.08277), (-0.2737, -0.6892, 0.08277), (-0.2737, -0.3559, 0.08277), (-0.2737, -0.02252, 0.08277), (-0.2737, 0.3108, 0.08277), (-0.2737, 0.6441, 0.08277), (-0.09187, -0.6892, 0.08277), (-0.09187, -0.3559, 0.08277), (-0.09187, -0.02252, 0.08277), (-0.09187, 0.3108, 0.08277), (-0.09187, 0.6441, 0.08277), (0.08995, -0.6892, 0.08277), (0.08995, -0.3559, 0.08277), (0.08995, -0.02252, 0.08277), (0.08995, 0.3108, 0.08277), (0.08995, 0.6441, 0.08277), (0.2718, -0.6892, 0.08277), (0.2718, -0.3559, 0.08277), (0.2718, -0.02252, 0.08277), (0.2718, 0.3108, 0.08277), (0.2718, 0.6441, 0.08277), (0.4536, -0.6892, 0.08277), (0.4536, -0.3559, 0.08277), (0.4536, -0.02252, 0.08277), (0.4536, 0.3108, 0.08277), (0.4536, 0.6441, 0.08277), (0.6354, -0.6892, 0.08277), (0.6354, -0.3559, 0.08277), (0.6354, -0.02252, 0.08277), (0.6354, 0.3108, 0.08277), (0.6354, 0.6441, 0.08277), (0.8172, -0.6892, 0.08277), (0.8172, -0.3559, 0.08277), (0.8172, -0.02252, 0.08277), (0.8172, 0.3108, 0.08277), (0.8172, 0.6441, 0.08277), (-0.8191, 0.6441, 0.0), (-0.8191, 0.3108, 0.0), (-0.8191, -0.02252, 0.0), (-0.8191, -0.3559, 0.0), (-0.8191, -0.6892, 0.0), (-0.6373, 0.6441, 0.0), (-0.6373, 0.3108, 0.0), (-0.6373, -0.02252, 0.0), (-0.6373, -0.3559, 0.0), (-0.6373, -0.6892, 0.0), (-0.4555, 0.6441, 0.0), (-0.4555, 0.3108, 0.0), (-0.4555, -0.02252, 0.0), (-0.4555, -0.3559, 0.0), (-0.4555, -0.6892, 0.0), (-0.2737, 0.6441, 0.0), (-0.2737, 0.3108, 0.0), (-0.2737, -0.02252, 0.0), (-0.2737, -0.3559, 0.0), (-0.2737, -0.6892, 0.0), (-0.09187, 0.6441, 0.0), (-0.09187, 0.3108, 0.0), (-0.09187, -0.02252, 0.0), (-0.09187, -0.3559, 0.0), (-0.09187, -0.6892, 0.0), (0.08995, 0.6441, 0.0), (0.08995, 0.3108, 0.0), (0.08995, -0.02252, 0.0), (0.08995, -0.3559, 0.0), (0.08995, -0.6892, 0.0), (0.2718, 0.6441, 0.0), (0.2718, 0.3108, 0.0), (0.2718, -0.02252, 0.0), (0.2718, -0.3559, 0.0), (0.2718, -0.6892, 0.0), (0.4536, 0.6441, 0.0), (0.4536, 0.3108, 0.0), (0.4536, -0.02252, 0.0), (0.4536, -0.3559, 0.0), (0.4536, -0.6892, 0.0), (0.6354, 0.6441, 0.0), (0.6354, 0.3108, 0.0), (0.6354, -0.02252, 0.0), (0.6354, -0.3559, 0.0), (0.6354, -0.6892, 0.0), (0.8172, 0.6441, 0.0), (0.8172, 0.3108, 0.0), (0.8172, -0.02252, 0.0), (0.8172, -0.3559, 0.0), (0.8172, -0.6892, 0.0), (-0.8191, -1.0, 0.0), (-1.0, -0.6892, 0.0), (-0.8474, -0.9962, 0.0), (-0.875, -0.9848, 0.0), (-0.9013, -0.9661, 0.0), (-0.9254, -0.9406, 0.0), (-0.947, -0.909, 0.0), (-0.9655, -0.8719, 0.0), (-0.9803, -0.8303, 0.0), (-0.9911, -0.7852, 0.0), (-0.9978, -0.7378, 0.0), (1.0, -0.6892, 0.0), (0.8172, -1.0, 0.0), (0.9977, -0.7378, 0.0), (0.9911, -0.7852, 0.0), (0.9801, -0.8303, 0.0), (0.9651, -0.8719, 0.0), (0.9465, -0.909, 0.0), (0.9247, -0.9406, 0.0), (0.9002, -0.9661, 0.0), (0.8737, -0.9848, 0.0), (0.8458, -0.9962, 0.0), (-1.0, 0.6441, 0.0), (-0.8191, 1.0, 0.0), (-0.9978, 0.6998, 0.0), (-0.9911, 0.7541, 0.0), (-0.9803, 0.8057, 0.0), (-0.9655, 0.8533, 0.0), (-0.947, 0.8958, 0.0), (-0.9254, 0.932, 0.0), (-0.9013, 0.9612, 0.0), (-0.875, 0.9826, 0.0), (-0.8474, 0.9956, 0.0), (0.8172, 1.0, 0.0), (1.0, 0.6441, 0.0), (0.8458, 0.9956, 0.0), (0.8737, 0.9826, 0.0), (0.9002, 0.9612, 0.0), (0.9247, 0.932, 0.0), (0.9465, 0.8958, 0.0), (0.9651, 0.8533, 0.0), (0.9801, 0.8057, 0.0), (0.9911, 0.7541, 0.0), (0.9977, 0.6998, 0.0), (-0.8191, 1.0, 0.08277), (-1.0, 0.6441, 0.08277), (-0.8474, 0.9956, 0.08277), (-0.875, 0.9826, 0.08277), (-0.9013, 0.9612, 0.08277), (-0.9254, 0.932, 0.08277), (-0.947, 0.8958, 0.08277), (-0.9655, 0.8533, 0.08277), (-0.9803, 0.8057, 0.08277), (-0.9911, 0.7541, 0.08277), (-0.9978, 0.6998, 0.08277), (-1.0, -0.6892, 0.08277), (-0.8191, -1.0, 0.08277), (-0.9978, -0.7378, 0.08277), (-0.9911, -0.7852, 0.08277), (-0.9803, -0.8303, 0.08277), (-0.9655, -0.8719, 0.08277), (-0.947, -0.909, 0.08277), (-0.9254, -0.9406, 0.08277), (-0.9013, -0.9661, 0.08277), (-0.875, -0.9848, 0.08277), (-0.8474, -0.9962, 0.08277), (0.8172, -1.0, 0.08277), (1.0, -0.6892, 0.08277), (0.8458, -0.9962, 0.08277), (0.8737, -0.9848, 0.08277), (0.9002, -0.9661, 0.08277), (0.9247, -0.9406, 0.08277), (0.9465, -0.909, 0.08277), (0.9651, -0.8719, 0.08277), (0.9801, -0.8303, 0.08277), (0.9911, -0.7852, 0.08277), (0.9977, -0.7378, 0.08277), (1.0, 0.6441, 0.08277), (0.8172, 1.0, 0.08277), (0.9977, 0.6998, 0.08277), (0.9911, 0.7541, 0.08277), (0.9801, 0.8057, 0.08277), (0.9651, 0.8533, 0.08277), (0.9465, 0.8958, 0.08277), (0.9247, 0.932, 0.08277), (0.9002, 0.9612, 0.08277), (0.8737, 0.9826, 0.08277), (0.8458, 0.9956, 0.08277)], [], [(50, 64, 39, 204, 206, 207, 208, 209, 210, 211, 212, 213, 214, 205), (193, 10, 30, 238), (160, 0, 20, 216), (182, 40, 50, 205), (171, 45, 55, 227), (9, 159, 45, 171, 173, 174, 175, 176, 177, 178, 179, 180, 181, 172), (0, 1, 21, 20), (1, 2, 22, 21), (2, 3, 23, 22), (3, 4, 24, 23), (4, 5, 25, 24), (5, 6, 26, 25), (6, 7, 27, 26), (7, 8, 28, 27), (8, 9, 29, 28), (155, 10, 193, 195, 196, 197, 198, 199, 200, 201, 202, 203, 194, 49), (10, 11, 31, 30), (11, 12, 32, 31), (12, 13, 33, 32), (13, 14, 34, 33), (14, 15, 35, 34), (15, 16, 36, 35), (16, 17, 37, 36), (17, 18, 38, 37), (18, 19, 39, 38), (215, 217, 218, 219, 220, 221, 222, 223, 224, 225, 216, 20, 60, 54), (64, 69, 38, 39), (69, 74, 37, 38), (74, 79, 36, 37), (79, 84, 35, 36), (84, 89, 34, 35), (89, 94, 33, 34), (94, 99, 32, 33), (99, 104, 31, 32), (104, 109, 30, 31), (19, 183, 204, 39), (110, 19, 18, 115), (115, 18, 17, 120), (120, 17, 16, 125), (125, 16, 15, 130), (130, 15, 14, 135), (135, 14, 13, 140), (140, 13, 12, 145), (145, 12, 11, 150), (150, 11, 10, 155), (8, 154, 159, 9), (154, 153, 158, 159), (153, 152, 157, 158), (152, 151, 156, 157), (151, 150, 155, 156), (7, 149, 154, 8), (149, 148, 153, 154), (148, 147, 152, 153), (147, 146, 151, 152), (146, 145, 150, 151), (6, 144, 149, 7), (144, 143, 148, 149), (143, 142, 147, 148), (142, 141, 146, 147), (141, 140, 145, 146), (5, 139, 144, 6), (139, 138, 143, 144), (138, 137, 142, 143), (137, 136, 141, 142), (136, 135, 140, 141), (4, 134, 139, 5), (134, 133, 138, 139), (133, 132, 137, 138), (132, 131, 136, 137), (131, 130, 135, 136), (3, 129, 134, 4), (129, 128, 133, 134), (128, 127, 132, 133), (127, 126, 131, 132), (126, 125, 130, 131), (2, 124, 129, 3), (124, 123, 128, 129), (123, 122, 127, 128), (122, 121, 126, 127), (121, 120, 125, 126), (1, 119, 124, 2), (119, 118, 123, 124), (118, 117, 122, 123), (117, 116, 121, 122), (116, 115, 120, 121), (0, 114, 119, 1), (114, 113, 118, 119), (113, 112, 117, 118), (112, 111, 116, 117), (111, 110, 115, 116), (44, 161, 215, 54), (44, 43, 113, 114), (43, 42, 112, 113), (42, 41, 111, 112), (41, 40, 110, 111), (28, 29, 105, 100), (100, 105, 106, 101), (101, 106, 107, 102), (102, 107, 108, 103), (103, 108, 109, 104), (27, 28, 100, 95), (95, 100, 101, 96), (96, 101, 102, 97), (97, 102, 103, 98), (98, 103, 104, 99), (26, 27, 95, 90), (90, 95, 96, 91), (91, 96, 97, 92), (92, 97, 98, 93), (93, 98, 99, 94), (25, 26, 90, 85), (85, 90, 91, 86), (86, 91, 92, 87), (87, 92, 93, 88), (88, 93, 94, 89), (24, 25, 85, 80), (80, 85, 86, 81), (81, 86, 87, 82), (82, 87, 88, 83), (83, 88, 89, 84), (23, 24, 80, 75), (75, 80, 81, 76), (76, 81, 82, 77), (77, 82, 83, 78), (78, 83, 84, 79), (22, 23, 75, 70), (70, 75, 76, 71), (71, 76, 77, 72), (72, 77, 78, 73), (73, 78, 79, 74), (21, 22, 70, 65), (65, 70, 71, 66), (66, 71, 72, 67), (67, 72, 73, 68), (68, 73, 74, 69), (20, 21, 65, 60), (60, 65, 66, 61), (61, 66, 67, 62), (62, 67, 68, 63), (63, 68, 69, 64), (29, 226, 228, 229, 230, 231, 232, 233, 234, 235, 236, 227, 55, 105), (54, 60, 61, 53), (53, 61, 62, 52), (52, 62, 63, 51), (51, 63, 64, 50), (49, 194, 237, 59), (40, 41, 51, 50), (41, 42, 52, 51), (42, 43, 53, 52), (43, 44, 54, 53), (40, 182, 184, 185, 186, 187, 188, 189, 190, 191, 192, 183, 19, 110), (45, 46, 56, 55), (46, 47, 57, 56), (47, 48, 58, 57), (48, 49, 59, 58), (109, 59, 237, 239, 240, 241, 242, 243, 244, 245, 246, 247, 238, 30), (105, 55, 56, 106), (106, 56, 57, 107), (107, 57, 58, 108), (108, 58, 59, 109), (9, 172, 226, 29), (159, 158, 46, 45), (158, 157, 47, 46), (157, 156, 48, 47), (156, 155, 49, 48), (193, 238, 247, 195), (195, 247, 246, 196), (196, 246, 245, 197), (197, 245, 244, 198), (198, 244, 243, 199), (199, 243, 242, 200), (200, 242, 241, 201), (201, 241, 240, 202), (202, 240, 239, 203), (203, 239, 237, 194), (226, 172, 181, 228), (228, 181, 180, 229), (229, 180, 179, 230), (230, 179, 178, 231), (231, 178, 177, 232), (232, 177, 176, 233), (233, 176, 175, 234), (234, 175, 174, 235), (235, 174, 173, 236), (236, 173, 171, 227), (160, 216, 225, 162), (162, 225, 224, 163), (163, 224, 223, 164), (164, 223, 222, 165), (165, 222, 221, 166), (166, 221, 220, 167), (167, 220, 219, 168), (168, 219, 218, 169), (169, 218, 217, 170), (170, 217, 215, 161), (204, 183, 192, 206), (206, 192, 191, 207), (207, 191, 190, 208), (208, 190, 189, 209), (209, 189, 188, 210), (210, 188, 187, 211), (211, 187, 186, 212), (212, 186, 185, 213), (213, 185, 184, 214), (214, 184, 182, 205), (160, 162, 163, 164, 165, 166, 167, 168, 169, 170, 161, 44, 114, 0)])
_uv = me_plane_006.uv_layers.new(name='UVMap')
_uv.uv.foreach_set('vector', [0.0, 0.8221, 0.09043, 0.8221, 0.09043, 1.0, 0.09043, 1.0, 0.07628, 0.9993, 0.06248, 0.9971, 0.04937, 0.9935, 0.03728, 0.9887, 0.008829, 0.9826, 0.005757, 0.9267, 0.003285, 0.9029, 0.001475, 0.8771, 0.0003711, 0.8499, 0.0, 0.8221, 0.9086, 1.0, 0.9086, 1.0, 0.9086, 1.0, 0.9086, 1.0, 0.09043, 0.0, 0.09043, 0.0, 0.09043, 0.0, 0.09043, 0.0, 0.0, 0.8221, 0.0, 0.8221, 0.0, 0.8221, 0.0, 0.8221, 1.0, 0.1554, 1.0, 0.1554, 1.0, 0.1554, 1.0, 0.1554, 0.9086, 0.0, 0.9086, 0.1554, 1.0, 0.1554, 1.0, 0.1554, 0.9996, 0.1311, 0.9985, 0.1074, 0.9967, 0.08485, 0.9942, 0.06406, 0.9911, 0.01517, 0.9623, 0.009893, 0.9501, 0.005646, 0.9369, 0.002535, 0.9229, 0.0006378, 0.9086, 0.0, 0.09043, 0.0, 0.1813, 0.0, 0.1813, 0.0, 0.09043, 0.0, 0.1813, 0.0, 0.2722, 0.0, 0.2722, 0.0, 0.1813, 0.0, 0.2722, 0.0, 0.3632, 0.0, 0.3632, 0.0, 0.2722, 0.0, 0.3632, 0.0, 0.4541, 0.0, 0.4541, 0.0, 0.3632, 0.0, 0.4541, 0.0, 0.545, 0.0, 0.545, 0.0, 0.4541, 0.0, 0.545, 0.0, 0.6359, 0.0, 0.6359, 0.0, 0.545, 0.0, 0.6359, 0.0, 0.7268, 0.0, 0.7268, 0.0, 0.6359, 0.0, 0.7268, 0.0, 0.8177, 0.0, 0.8177, 0.0, 0.7268, 0.0, 0.8177, 0.0, 0.9086, 0.0, 0.9086, 0.0, 0.8177, 0.0, 0.9086, 0.8221, 0.9086, 1.0, 0.9086, 1.0, 0.9229, 0.9993, 0.9369, 0.9971, 0.9501, 0.9935, 0.9623, 0.9887, 0.9911, 0.9826, 0.9942, 0.9267, 0.9967, 0.9029, 0.9985, 0.8771, 0.9996, 0.8499, 1.0, 0.8221, 1.0, 0.8221, 0.9086, 1.0, 0.8177, 1.0, 0.8177, 1.0, 0.9086, 1.0, 0.8177, 1.0, 0.7268, 1.0, 0.7268, 1.0, 0.8177, 1.0, 0.7268, 1.0, 0.6359, 1.0, 0.6359, 1.0, 0.7268, 1.0, 0.6359, 1.0, 0.545, 1.0, 0.545, 1.0, 0.6359, 1.0, 0.545, 1.0, 0.4541, 1.0, 0.4541, 1.0, 0.545, 1.0, 0.4541, 1.0, 0.3632, 1.0, 0.3632, 1.0, 0.4541, 1.0, 0.3632, 1.0, 0.2722, 1.0, 0.2722, 1.0, 0.3632, 1.0, 0.2722, 1.0, 0.1813, 1.0, 0.1813, 1.0, 0.2722, 1.0, 0.1813, 1.0, 0.09043, 1.0, 0.09043, 1.0, 0.1813, 1.0, 0.0, 0.1554, 0.0003711, 0.1311, 0.001475, 0.1074, 0.003285, 0.08485, 0.005757, 0.06406, 0.008829, 0.01517, 0.03728, 0.009893, 0.04937, 0.005646, 0.06248, 0.002535, 0.07628, 0.0006378, 0.09043, 0.0, 0.09043, 0.0, 0.09043, 0.1554, 0.0, 0.1554, 0.09043, 0.8221, 0.1813, 0.8221, 0.1813, 1.0, 0.09043, 1.0, 0.1813, 0.8221, 0.2722, 0.8221, 0.2722, 1.0, 0.1813, 1.0, 0.2722, 0.8221, 0.3632, 0.8221, 0.3632, 1.0, 0.2722, 1.0, 0.3632, 0.8221, 0.4541, 0.8221, 0.4541, 1.0, 0.3632, 1.0, 0.4541, 0.8221, 0.545, 0.8221, 0.545, 1.0, 0.4541, 1.0, 0.545, 0.8221, 0.6359, 0.8221, 0.6359, 1.0, 0.545, 1.0, 0.6359, 0.8221, 0.7268, 0.8221, 0.7268, 1.0, 0.6359, 1.0, 0.7268, 0.8221, 0.8177, 0.8221, 0.8177, 1.0, 0.7268, 1.0, 0.8177, 0.8221, 0.9086, 0.8221, 0.9086, 1.0, 0.8177, 1.0, 0.09043, 1.0, 0.09043, 1.0, 0.09043, 1.0, 0.09043, 1.0, 0.09043, 0.8221, 0.09043, 1.0, 0.1813, 1.0, 0.1813, 0.8221, 0.1813, 0.8221, 0.1813, 1.0, 0.2722, 1.0, 0.2722, 0.8221, 0.2722, 0.8221, 0.2722, 1.0, 0.3632, 1.0, 0.3632, 0.8221, 0.3632, 0.8221, 0.3632, 1.0, 0.4541, 1.0, 0.4541, 0.8221, 0.4541, 0.8221, 0.4541, 1.0, 0.545, 1.0, 0.545, 0.8221, 0.545, 0.8221, 0.545, 1.0, 0.6359, 1.0, 0.6359, 0.8221, 0.6359, 0.8221, 0.6359, 1.0, 0.7268, 1.0, 0.7268, 0.8221, 0.7268, 0.8221, 0.7268, 1.0, 0.8177, 1.0, 0.8177, 0.8221, 0.8177, 0.8221, 0.8177, 1.0, 0.9086, 1.0, 0.9086, 0.8221, 0.8177, 0.0, 0.8177, 0.1554, 0.9086, 0.1554, 0.9086, 0.0, 0.8177, 0.1554, 0.8177, 0.3221, 0.9086, 0.3221, 0.9086, 0.1554, 0.8177, 0.3221, 0.8177, 0.4887, 0.9086, 0.4887, 0.9086, 0.3221, 0.8177, 0.4887, 0.8177, 0.6554, 0.9086, 0.6554, 0.9086, 0.4887, 0.8177, 0.6554, 0.8177, 0.8221, 0.9086, 0.8221, 0.9086, 0.6554, 0.7268, 0.0, 0.7268, 0.1554, 0.8177, 0.1554, 0.8177, 0.0, 0.7268, 0.1554, 0.7268, 0.3221, 0.8177, 0.3221, 0.8177, 0.1554, 0.7268, 0.3221, 0.7268, 0.4887, 0.8177, 0.4887, 0.8177, 0.3221, 0.7268, 0.4887, 0.7268, 0.6554, 0.8177, 0.6554, 0.8177, 0.4887, 0.7268, 0.6554, 0.7268, 0.8221, 0.8177, 0.8221, 0.8177, 0.6554, 0.6359, 0.0, 0.6359, 0.1554, 0.7268, 0.1554, 0.7268, 0.0, 0.6359, 0.1554, 0.6359, 0.3221, 0.7268, 0.3221, 0.7268, 0.1554, 0.6359, 0.3221, 0.6359, 0.4887, 0.7268, 0.4887, 0.7268, 0.3221, 0.6359, 0.4887, 0.6359, 0.6554, 0.7268, 0.6554, 0.7268, 0.4887, 0.6359, 0.6554, 0.6359, 0.8221, 0.7268, 0.8221, 0.7268, 0.6554, 0.545, 0.0, 0.545, 0.1554, 0.6359, 0.1554, 0.6359, 0.0, 0.545, 0.1554, 0.545, 0.3221, 0.6359, 0.3221, 0.6359, 0.1554, 0.545, 0.3221, 0.545, 0.4887, 0.6359, 0.4887, 0.6359, 0.3221, 0.545, 0.4887, 0.545, 0.6554, 0.6359, 0.6554, 0.6359, 0.4887, 0.545, 0.6554, 0.545, 0.8221, 0.6359, 0.8221, 0.6359, 0.6554, 0.4541, 0.0, 0.4541, 0.1554, 0.545, 0.1554, 0.545, 0.0, 0.4541, 0.1554, 0.4541, 0.3221, 0.545, 0.3221, 0.545, 0.1554, 0.4541, 0.3221, 0.4541, 0.4887, 0.545, 0.4887, 0.545, 0.3221, 0.4541, 0.4887, 0.4541, 0.6554, 0.545, 0.6554, 0.545, 0.4887, 0.4541, 0.6554, 0.4541, 0.8221, 0.545, 0.8221, 0.545, 0.6554, 0.3632, 0.0, 0.3632, 0.1554, 0.4541, 0.1554, 0.4541, 0.0, 0.3632, 0.1554, 0.3632, 0.3221, 0.4541, 0.3221, 0.4541, 0.1554, 0.3632, 0.3221, 0.3632, 0.4887, 0.4541, 0.4887, 0.4541, 0.3221, 0.3632, 0.4887, 0.3632, 0.6554, 0.4541, 0.6554, 0.4541, 0.4887, 0.3632, 0.6554, 0.3632, 0.8221, 0.4541, 0.8221, 0.4541, 0.6554, 0.2722, 0.0, 0.2722, 0.1554, 0.3632, 0.1554, 0.3632, 0.0, 0.2722, 0.1554, 0.2722, 0.3221, 0.3632, 0.3221, 0.3632, 0.1554, 0.2722, 0.3221, 0.2722, 0.4887, 0.3632, 0.4887, 0.3632, 0.3221, 0.2722, 0.4887, 0.2722, 0.6554, 0.3632, 0.6554, 0.3632, 0.4887, 0.2722, 0.6554, 0.2722, 0.8221, 0.3632, 0.8221, 0.3632, 0.6554, 0.1813, 0.0, 0.1813, 0.1554, 0.2722, 0.1554, 0.2722, 0.0, 0.1813, 0.1554, 0.1813, 0.3221, 0.2722, 0.3221, 0.2722, 0.1554, 0.1813, 0.3221, 0.1813, 0.4887, 0.2722, 0.4887, 0.2722, 0.3221, 0.1813, 0.4887, 0.1813, 0.6554, 0.2722, 0.6554, 0.2722, 0.4887, 0.1813, 0.6554, 0.1813, 0.8221, 0.2722, 0.8221, 0.2722, 0.6554, 0.09043, 0.0, 0.09043, 0.1554, 0.1813, 0.1554, 0.1813, 0.0, 0.09043, 0.1554, 0.09043, 0.3221, 0.1813, 0.3221, 0.1813, 0.1554, 0.09043, 0.3221, 0.09043, 0.4887, 0.1813, 0.4887, 0.1813, 0.3221, 0.09043, 0.4887, 0.09043, 0.6554, 0.1813, 0.6554, 0.1813, 0.4887, 0.09043, 0.6554, 0.09043, 0.8221, 0.1813, 0.8221, 0.1813, 0.6554, 0.0, 0.1554, 0.0, 0.1554, 0.0, 0.1554, 0.0, 0.1554, 0.0, 0.1554, 0.0, 0.3221, 0.09043, 0.3221, 0.09043, 0.1554, 0.0, 0.3221, 0.0, 0.4887, 0.09043, 0.4887, 0.09043, 0.3221, 0.0, 0.4887, 0.0, 0.6554, 0.09043, 0.6554, 0.09043, 0.4887, 0.0, 0.6554, 0.0, 0.8221, 0.09043, 0.8221, 0.09043, 0.6554, 0.8177, 0.0, 0.9086, 0.0, 0.9086, 0.1554, 0.8177, 0.1554, 0.8177, 0.1554, 0.9086, 0.1554, 0.9086, 0.3221, 0.8177, 0.3221, 0.8177, 0.3221, 0.9086, 0.3221, 0.9086, 0.4887, 0.8177, 0.4887, 0.8177, 0.4887, 0.9086, 0.4887, 0.9086, 0.6554, 0.8177, 0.6554, 0.8177, 0.6554, 0.9086, 0.6554, 0.9086, 0.8221, 0.8177, 0.8221, 0.7268, 0.0, 0.8177, 0.0, 0.8177, 0.1554, 0.7268, 0.1554, 0.7268, 0.1554, 0.8177, 0.1554, 0.8177, 0.3221, 0.7268, 0.3221, 0.7268, 0.3221, 0.8177, 0.3221, 0.8177, 0.4887, 0.7268, 0.4887, 0.7268, 0.4887, 0.8177, 0.4887, 0.8177, 0.6554, 0.7268, 0.6554, 0.7268, 0.6554, 0.8177, 0.6554, 0.8177, 0.8221, 0.7268, 0.8221, 0.6359, 0.0, 0.7268, 0.0, 0.7268, 0.1554, 0.6359, 0.1554, 0.6359, 0.1554, 0.7268, 0.1554, 0.7268, 0.3221, 0.6359, 0.3221, 0.6359, 0.3221, 0.7268, 0.3221, 0.7268, 0.4887, 0.6359, 0.4887, 0.6359, 0.4887, 0.7268, 0.4887, 0.7268, 0.6554, 0.6359, 0.6554, 0.6359, 0.6554, 0.7268, 0.6554, 0.7268, 0.8221, 0.6359, 0.8221, 0.545, 0.0, 0.6359, 0.0, 0.6359, 0.1554, 0.545, 0.1554, 0.545, 0.1554, 0.6359, 0.1554, 0.6359, 0.3221, 0.545, 0.3221, 0.545, 0.3221, 0.6359, 0.3221, 0.6359, 0.4887, 0.545, 0.4887, 0.545, 0.4887, 0.6359, 0.4887, 0.6359, 0.6554, 0.545, 0.6554, 0.545, 0.6554, 0.6359, 0.6554, 0.6359, 0.8221, 0.545, 0.8221, 0.4541, 0.0, 0.545, 0.0, 0.545, 0.1554, 0.4541, 0.1554, 0.4541, 0.1554, 0.545, 0.1554, 0.545, 0.3221, 0.4541, 0.3221, 0.4541, 0.3221, 0.545, 0.3221, 0.545, 0.4887, 0.4541, 0.4887, 0.4541, 0.4887, 0.545, 0.4887, 0.545, 0.6554, 0.4541, 0.6554, 0.4541, 0.6554, 0.545, 0.6554, 0.545, 0.8221, 0.4541, 0.8221, 0.3632, 0.0, 0.4541, 0.0, 0.4541, 0.1554, 0.3632, 0.1554, 0.3632, 0.1554, 0.4541, 0.1554, 0.4541, 0.3221, 0.3632, 0.3221, 0.3632, 0.3221, 0.4541, 0.3221, 0.4541, 0.4887, 0.3632, 0.4887, 0.3632, 0.4887, 0.4541, 0.4887, 0.4541, 0.6554, 0.3632, 0.6554, 0.3632, 0.6554, 0.4541, 0.6554, 0.4541, 0.8221, 0.3632, 0.8221, 0.2722, 0.0, 0.3632, 0.0, 0.3632, 0.1554, 0.2722, 0.1554, 0.2722, 0.1554, 0.3632, 0.1554, 0.3632, 0.3221, 0.2722, 0.3221, 0.2722, 0.3221, 0.3632, 0.3221, 0.3632, 0.4887, 0.2722, 0.4887, 0.2722, 0.4887, 0.3632, 0.4887, 0.3632, 0.6554, 0.2722, 0.6554, 0.2722, 0.6554, 0.3632, 0.6554, 0.3632, 0.8221, 0.2722, 0.8221, 0.1813, 0.0, 0.2722, 0.0, 0.2722, 0.1554, 0.1813, 0.1554, 0.1813, 0.1554, 0.2722, 0.1554, 0.2722, 0.3221, 0.1813, 0.3221, 0.1813, 0.3221, 0.2722, 0.3221, 0.2722, 0.4887, 0.1813, 0.4887, 0.1813, 0.4887, 0.2722, 0.4887, 0.2722, 0.6554, 0.1813, 0.6554, 0.1813, 0.6554, 0.2722, 0.6554, 0.2722, 0.8221, 0.1813, 0.8221, 0.09043, 0.0, 0.1813, 0.0, 0.1813, 0.1554, 0.09043, 0.1554, 0.09043, 0.1554, 0.1813, 0.1554, 0.1813, 0.3221, 0.09043, 0.3221, 0.09043, 0.3221, 0.1813, 0.3221, 0.1813, 0.4887, 0.09043, 0.4887, 0.09043, 0.4887, 0.1813, 0.4887, 0.1813, 0.6554, 0.09043, 0.6554, 0.09043, 0.6554, 0.1813, 0.6554, 0.1813, 0.8221, 0.09043, 0.8221, 0.9086, 0.0, 0.9086, 0.0, 0.9229, 0.0006378, 0.9369, 0.002535, 0.9501, 0.005646, 0.9623, 0.009893, 0.9911, 0.01517, 0.9942, 0.06406, 0.9967, 0.08485, 0.9985, 0.1074, 0.9996, 0.1311, 1.0, 0.1554, 1.0, 0.1554, 0.9086, 0.1554, 0.0, 0.1554, 0.09043, 0.1554, 0.09043, 0.3221, 0.0, 0.3221, 0.0, 0.3221, 0.09043, 0.3221, 0.09043, 0.4887, 0.0, 0.4887, 0.0, 0.4887, 0.09043, 0.4887, 0.09043, 0.6554, 0.0, 0.6554, 0.0, 0.6554, 0.09043, 0.6554, 0.09043, 0.8221, 0.0, 0.8221, 1.0, 0.8221, 1.0, 0.8221, 1.0, 0.8221, 1.0, 0.8221, 0.0, 0.8221, 0.0, 0.6554, 0.0, 0.6554, 0.0, 0.8221, 0.0, 0.6554, 0.0, 0.4887, 0.0, 0.4887, 0.0, 0.6554, 0.0, 0.4887, 0.0, 0.3221, 0.0, 0.3221, 0.0, 0.4887, 0.0, 0.3221, 0.0, 0.1554, 0.0, 0.1554, 0.0, 0.3221, 0.0, 0.8221, 0.0, 0.8221, 0.0003711, 0.8499, 0.001475, 0.8771, 0.003285, 0.9029, 0.005757, 0.9267, 0.008829, 0.9826, 0.03728, 0.9887, 0.04937, 0.9935, 0.06248, 0.9971, 0.07628, 0.9993, 0.09043, 1.0, 0.09043, 1.0, 0.09043, 0.8221, 1.0, 0.1554, 1.0, 0.3221, 1.0, 0.3221, 1.0, 0.1554, 1.0, 0.3221, 1.0, 0.4887, 1.0, 0.4887, 1.0, 0.3221, 1.0, 0.4887, 1.0, 0.6554, 1.0, 0.6554, 1.0, 0.4887, 1.0, 0.6554, 1.0, 0.8221, 1.0, 0.8221, 1.0, 0.6554, 0.9086, 0.8221, 1.0, 0.8221, 1.0, 0.8221, 0.9996, 0.8499, 0.9985, 0.8771, 0.9967, 0.9029, 0.9942, 0.9267, 0.9911, 0.9826, 0.9623, 0.9887, 0.9501, 0.9935, 0.9369, 0.9971, 0.9229, 0.9993, 0.9086, 1.0, 0.9086, 1.0, 0.9086, 0.1554, 1.0, 0.1554, 1.0, 0.3221, 0.9086, 0.3221, 0.9086, 0.3221, 1.0, 0.3221, 1.0, 0.4887, 0.9086, 0.4887, 0.9086, 0.4887, 1.0, 0.4887, 1.0, 0.6554, 0.9086, 0.6554, 0.9086, 0.6554, 1.0, 0.6554, 1.0, 0.8221, 0.9086, 0.8221, 0.9086, 0.0, 0.9086, 0.0, 0.9086, 0.0, 0.9086, 0.0, 0.9086, 0.1554, 0.9086, 0.3221, 1.0, 0.3221, 1.0, 0.1554, 0.9086, 0.3221, 0.9086, 0.4887, 1.0, 0.4887, 1.0, 0.3221, 0.9086, 0.4887, 0.9086, 0.6554, 1.0, 0.6554, 1.0, 0.4887, 0.9086, 0.6554, 0.9086, 0.8221, 1.0, 0.8221, 1.0, 0.6554, 0.9086, 1.0, 0.9086, 1.0, 0.9229, 0.9993, 0.9229, 0.9993, 0.9229, 0.9993, 0.9229, 0.9993, 0.9369, 0.9971, 0.9369, 0.9971, 0.9369, 0.9971, 0.9369, 0.9971, 0.9501, 0.9935, 0.9501, 0.9935, 0.9501, 0.9935, 0.9501, 0.9935, 0.9623, 0.9887, 0.9623, 0.9887, 0.9623, 0.9887, 0.9623, 0.9887, 0.9911, 0.9826, 0.9911, 0.9826, 0.9911, 0.9826, 0.9911, 0.9826, 0.9942, 0.9267, 0.9942, 0.9267, 0.9942, 0.9267, 0.9942, 0.9267, 0.9967, 0.9029, 0.9967, 0.9029, 0.9967, 0.9029, 0.9967, 0.9029, 0.9985, 0.8771, 0.9985, 0.8771, 0.9985, 0.8771, 0.9985, 0.8771, 0.9996, 0.8499, 0.9996, 0.8499, 0.9996, 0.8499, 0.9996, 0.8499, 1.0, 0.8221, 1.0, 0.8221, 0.9086, 0.0, 0.9086, 0.0, 0.9229, 0.0006378, 0.9229, 0.0006378, 0.9229, 0.0006378, 0.9229, 0.0006378, 0.9369, 0.002535, 0.9369, 0.002535, 0.9369, 0.002535, 0.9369, 0.002535, 0.9501, 0.005646, 0.9501, 0.005646, 0.9501, 0.005646, 0.9501, 0.005646, 0.9623, 0.009893, 0.9623, 0.009893, 0.9623, 0.009893, 0.9623, 0.009893, 0.9911, 0.01517, 0.9911, 0.01517, 0.9911, 0.01517, 0.9911, 0.01517, 0.9942, 0.06406, 0.9942, 0.06406, 0.9942, 0.06406, 0.9942, 0.06406, 0.9967, 0.08485, 0.9967, 0.08485, 0.9967, 0.08485, 0.9967, 0.08485, 0.9985, 0.1074, 0.9985, 0.1074, 0.9985, 0.1074, 0.9985, 0.1074, 0.9996, 0.1311, 0.9996, 0.1311, 0.9996, 0.1311, 0.9996, 0.1311, 1.0, 0.1554, 1.0, 0.1554, 0.09043, 0.0, 0.09043, 0.0, 0.07628, 0.0006378, 0.07628, 0.0006378, 0.07628, 0.0006378, 0.07628, 0.0006378, 0.06248, 0.002535, 0.06248, 0.002535, 0.06248, 0.002535, 0.06248, 0.002535, 0.04937, 0.005646, 0.04937, 0.005646, 0.04937, 0.005646, 0.04937, 0.005646, 0.03728, 0.009893, 0.03728, 0.009893, 0.03728, 0.009893, 0.03728, 0.009893, 0.008829, 0.01517, 0.008829, 0.01517, 0.008829, 0.01517, 0.008829, 0.01517, 0.005757, 0.06406, 0.005757, 0.06406, 0.005757, 0.06406, 0.005757, 0.06406, 0.003285, 0.08485, 0.003285, 0.08485, 0.003285, 0.08485, 0.003285, 0.08485, 0.001475, 0.1074, 0.001475, 0.1074, 0.001475, 0.1074, 0.001475, 0.1074, 0.0003711, 0.1311, 0.0003711, 0.1311, 0.0003711, 0.1311, 0.0003711, 0.1311, 0.0, 0.1554, 0.0, 0.1554, 0.09043, 1.0, 0.09043, 1.0, 0.07628, 0.9993, 0.07628, 0.9993, 0.07628, 0.9993, 0.07628, 0.9993, 0.06248, 0.9971, 0.06248, 0.9971, 0.06248, 0.9971, 0.06248, 0.9971, 0.04937, 0.9935, 0.04937, 0.9935, 0.04937, 0.9935, 0.04937, 0.9935, 0.03728, 0.9887, 0.03728, 0.9887, 0.03728, 0.9887, 0.03728, 0.9887, 0.008829, 0.9826, 0.008829, 0.9826, 0.008829, 0.9826, 0.008829, 0.9826, 0.005757, 0.9267, 0.005757, 0.9267, 0.005757, 0.9267, 0.005757, 0.9267, 0.003285, 0.9029, 0.003285, 0.9029, 0.003285, 0.9029, 0.003285, 0.9029, 0.001475, 0.8771, 0.001475, 0.8771, 0.001475, 0.8771, 0.001475, 0.8771, 0.0003711, 0.8499, 0.0003711, 0.8499, 0.0003711, 0.8499, 0.0003711, 0.8499, 0.0, 0.8221, 0.0, 0.8221, 0.09043, 0.0, 0.07628, 0.0006378, 0.06248, 0.002535, 0.04937, 0.005646, 0.03728, 0.009893, 0.008829, 0.01517, 0.005757, 0.06406, 0.003285, 0.08485, 0.001475, 0.1074, 0.0003711, 0.1311, 0.0, 0.1554, 0.0, 0.1554, 0.09043, 0.1554, 0.09043, 0.0])
me_plane_006.materials.append(mat_material_003)
me_plane_006.use_remesh_fix_poles = True
me_plane_006.use_remesh_preserve_attributes = False
me_plane_006.update()

# ---- curves / text
cu_curve = bpy.data.curves.new('Curve', 'CURVE')
cu_curve.dimensions = '2D'
_sp = cu_curve.splines.new('BEZIER'); _sp.bezier_points.add(6)
_sp.bezier_points.foreach_set('co', [0.01578, 0.1016, 0.0, 0.0, 0.08578, 0.0, 0.01578, 0.06998, 0.0, 0.02987, 0.06998, 0.0, 0.03157, 0.07167, 0.0, 0.03157, 0.09989, 0.0, 0.02987, 0.1016, 0.0])
_sp.bezier_points.foreach_set('handle_left', [0.01578, 0.1016, 0.0, 0.0, 0.0945, 0.0, 0.007071, 0.06998, 0.0, 0.02987, 0.06998, 0.0, 0.03157, 0.07074, 0.0, 0.03157, 0.09989, 0.0, 0.03081, 0.1016, 0.0])
_sp.bezier_points.foreach_set('handle_right', [0.007071, 0.1016, 0.0, 0.0, 0.07706, 0.0, 0.01578, 0.06998, 0.0, 0.03081, 0.06998, 0.0, 0.03157, 0.07167, 0.0, 0.03157, 0.1008, 0.0, 0.02987, 0.1016, 0.0])
_sp.use_cyclic_u = True
_sp = cu_curve.splines.new('BEZIER'); _sp.bezier_points.add(6)
_sp.bezier_points.foreach_set('co', [0.03495, 0.09989, 0.0, 0.03665, 0.1016, 0.0, 0.05074, 0.1016, 0.0, 0.06652, 0.08578, 0.0, 0.05074, 0.06998, 0.0, 0.03665, 0.06998, 0.0, 0.03495, 0.07167, 0.0])
_sp.bezier_points.foreach_set('handle_left', [0.03495, 0.09989, 0.0, 0.03571, 0.1016, 0.0, 0.05074, 0.1016, 0.0, 0.06652, 0.0945, 0.0, 0.05945, 0.06998, 0.0, 0.03665, 0.06998, 0.0, 0.03495, 0.07074, 0.0])
_sp.bezier_points.foreach_set('handle_right', [0.03495, 0.1008, 0.0, 0.03665, 0.1016, 0.0, 0.05945, 0.1016, 0.0, 0.06652, 0.07706, 0.0, 0.05074, 0.06998, 0.0, 0.03571, 0.06998, 0.0, 0.03495, 0.07167, 0.0])
_sp.use_cyclic_u = True
_sp = cu_curve.splines.new('BEZIER'); _sp.bezier_points.add(3)
_sp.bezier_points.foreach_set('co', [0.06652, 0.05079, 0.0, 0.05074, 0.03499, 0.0, 0.03495, 0.05079, 0.0, 0.05074, 0.06659, 0.0])
_sp.bezier_points.foreach_set('handle_left', [0.06652, 0.05951, 0.0, 0.05945, 0.03499, 0.0, 0.03495, 0.04207, 0.0, 0.04203, 0.06659, 0.0])
_sp.bezier_points.foreach_set('handle_right', [0.06652, 0.04207, 0.0, 0.04203, 0.03499, 0.0, 0.03495, 0.05951, 0.0, 0.05945, 0.06659, 0.0])
_sp.use_cyclic_u = True
_sp = cu_curve.splines.new('BEZIER'); _sp.bezier_points.add(5)
_sp.bezier_points.foreach_set('co', [0.03157, 0.0158, 0.0, 0.01578, 2.541e-06, 0.0, 6.201e-07, 0.0158, 0.0, 0.01578, 0.0316, 0.0, 0.02987, 0.0316, 0.0, 0.03157, 0.02991, 0.0])
_sp.bezier_points.foreach_set('handle_left', [0.03157, 0.0158, 0.0, 0.0245, 2.541e-06, 0.0, 6.201e-07, 0.007081, 0.0, 0.007072, 0.0316, 0.0, 0.02987, 0.0316, 0.0, 0.03157, 0.03085, 0.0])
_sp.bezier_points.foreach_set('handle_right', [0.03157, 0.007081, 0.0, 0.007072, 2.541e-06, 0.0, 6.201e-07, 0.02453, 0.0, 0.01578, 0.0316, 0.0, 0.03081, 0.0316, 0.0, 0.03157, 0.02991, 0.0])
_sp.use_cyclic_u = True
_sp = cu_curve.splines.new('BEZIER'); _sp.bezier_points.add(6)
_sp.bezier_points.foreach_set('co', [6.201e-07, 0.05079, 0.0, 0.01578, 0.06659, 0.0, 0.02987, 0.06659, 0.0, 0.03157, 0.0649, 0.0, 0.03157, 0.03668, 0.0, 0.02987, 0.03499, 0.0, 0.01578, 0.03499, 0.0])
_sp.bezier_points.foreach_set('handle_left', [6.201e-07, 0.04207, 0.0, 0.007072, 0.06659, 0.0, 0.02987, 0.06659, 0.0, 0.03157, 0.06583, 0.0, 0.03157, 0.03668, 0.0, 0.03081, 0.03499, 0.0, 0.01578, 0.03499, 0.0])
_sp.bezier_points.foreach_set('handle_right', [6.201e-07, 0.05951, 0.0, 0.01578, 0.06659, 0.0, 0.03081, 0.06659, 0.0, 0.03157, 0.0649, 0.0, 0.03157, 0.03575, 0.0, 0.02987, 0.03499, 0.0, 0.007072, 0.03499, 0.0])
_sp.use_cyclic_u = True
cu_curve.materials.append(mat_svgmat)
cu_curve.extrude = 0.003
cu_curve.bevel_depth = 0.0005
cu_curve.fill_mode = 'BOTH'

# ---- objects
ob_camera = bpy.data.objects.new('Camera', cam_camera)
ob_plane = bpy.data.objects.new('Plane', me_plane)
ob_area = bpy.data.objects.new('Area', light_area)
ob_area_001 = bpy.data.objects.new('Area.001', light_area_001)
ob_area_002 = bpy.data.objects.new('Area.002', light_area_002)
ob_plane_001 = bpy.data.objects.new('Plane.001', me_plane_001)
ob_plane_002 = bpy.data.objects.new('Plane.002', me_plane_002)
ob_plane_003 = bpy.data.objects.new('Plane.003', me_plane_003)
ob_plane_004 = bpy.data.objects.new('Plane.004', me_plane_004)
ob_plane_006 = bpy.data.objects.new('Plane.006', me_plane_006)
ob_curve = bpy.data.objects.new('Curve', cu_curve)

# ---- transforms, parenting, visibility, modifiers, constraints
ob_camera.location = (7.359, -6.926, 4.958)
ob_camera.rotation_euler = (1.109, 0.0, 0.8149)
ob_camera.lock_rotations_4d = False
ob_camera.empty_display_type = 'ARROWS'
ob_camera.color = (0.0, 0.0, 0.0, 0.0)
ob_camera.display_type = 'WIRE'
ob_camera.lineart.crease_threshold = 0.0
ob_plane.location = (1.407, -1.337, 0.0)
ob_plane.scale = (4.187, 4.187, 4.187)
ob_area.location = (3.198, -1.482, 4.048)
ob_area.scale = (7.975, 7.975, 7.975)
ob_area_001.location = (0.3889, -3.017, 4.048)
ob_area_001.scale = (9.153, 9.153, 9.153)
ob_area_002.location = (-2.224, 2.372, 4.048)
ob_area_002.scale = (9.153, 9.153, 9.153)
ob_plane_001.location = (1.754, 2.842, 1.662)
ob_plane_001.rotation_euler = (1.571, -0.0, 0.0)
ob_plane_001.scale = (4.782, 2.479, 3.625)
ob_plane_002.location = (-2.78, -1.35, 1.662)
ob_plane_002.rotation_euler = (1.571, -0.0, 1.571)
ob_plane_002.scale = (4.782, 2.479, 3.625)
ob_plane_003.location = (-0.5645, -1.518, 0.4861)
ob_plane_003.rotation_euler = (1.571, -0.0, 0.0)
ob_plane_003.scale = (0.492, 0.492, 0.3119)
ob_plane_004.location = (1.093, -1.518, 0.4861)
ob_plane_004.rotation_euler = (1.571, -0.0, 0.0)
ob_plane_004.scale = (0.492, 0.492, 0.3119)
ob_plane_006.location = (0.0, 0.9831, 0.1082)
ob_plane_006.scale = (0.494, 0.291, 0.5848)
_m = ob_plane_006.modifiers.new('Array', 'ARRAY')
_m.count = 4
_m.relative_offset_displace = (0.0, 0.8, 3.1)
ob_curve.location = (3.117, -4.623, 0.3052)
ob_curve.rotation_euler = (0.0, -0.0, 1.123)
ob_curve.scale = (21.68, 21.68, 21.68)

# ---- collection membership
col_collection.objects.link(ob_camera)
col_collection.objects.link(ob_plane)
col_collection.objects.link(ob_area)
col_collection.objects.link(ob_area_001)
col_collection.objects.link(ob_area_002)
col_collection.objects.link(ob_plane_001)
col_collection.objects.link(ob_plane_002)
col_collection.objects.link(ob_plane_003)
col_collection.objects.link(ob_plane_004)
col_collection.objects.link(ob_plane_006)
col_figma_svg.objects.link(ob_curve)

# ---- scene / render settings (as saved in the file)
scene.camera = ob_camera
scene.frame_start = 1; scene.frame_end = 250; scene.frame_set(1)
scene.render.engine = 'CYCLES'
scene.render.image_settings.color_mode = 'RGB'
scene.render.resolution_x = 1080
scene.cycles.samples = 4000
scene.cycles.sampling_pattern = 'TABULATED_SOBOL'
scene.cycles.use_light_tree = False
scene.cycles.film_exposure = 1.3
scene.cycles.pixel_filter_type = 'BOX'
scene.eevee.use_gtao = True
scene.eevee.gtao_distance = 10.0
scene.eevee.use_raytracing = True
scene.view_settings.view_transform = 'Filmic'
bpy.context.view_layer.update()
